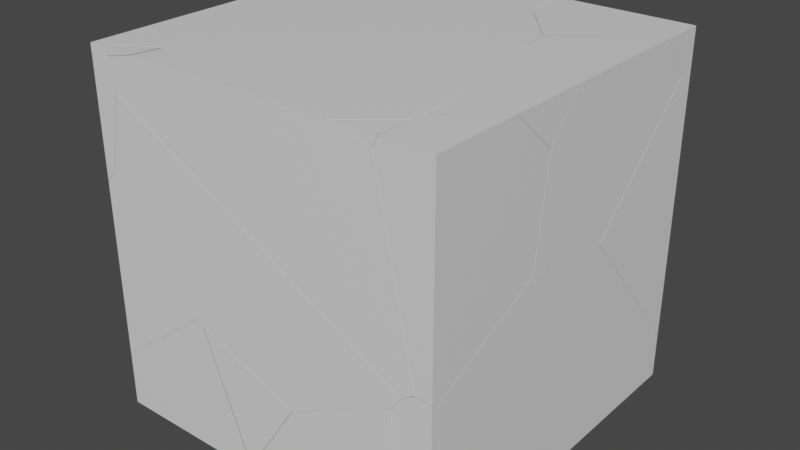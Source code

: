 # Source: NdFractured.blend  (saved by Blender 2.81.16; exported with 4.5.12 LTS)
import bpy
from mathutils import Matrix  # noqa: F401  (used for matrix-valued properties, if any)

bpy.ops.wm.read_factory_settings(use_empty=True)
scene = bpy.context.scene
scene.name = 'Scene'

# ---- collections
col_collection = bpy.data.collections.new('Collection'); scene.collection.children.link(col_collection)

# ---- materials (node trees are filled in below, after node groups)
mat_material = bpy.data.materials.new('Material')
mat_material.alpha_threshold = 0.0
mat_material.use_transparent_shadow = False
mat_material.line_color = (0.0, 0.0, 0.0, 1.0)

# ---- material node trees
mat_material.use_nodes = True; mat_material.node_tree.nodes.clear()
_N = mat_material.node_tree.nodes; _L = mat_material.node_tree.links
n0 = _N.new('ShaderNodeOutputMaterial'); n0.name = 'Material Output'; n0.location = (300, 300)
n1 = _N.new('ShaderNodeBsdfPrincipled'); n1.name = 'Principled BSDF'; n1.location = (10, 300)
n1.distribution = 'GGX'
n1.subsurface_method = 'BURLEY'
n1.inputs[2].default_value = 0.4
n1.inputs[3].default_value = 1.45
n1.inputs[27].default_value = (0.0, 0.0, 0.0, 1.0)
n1.inputs[28].default_value = 1.0
_L.new(n1.outputs[0], n0.inputs[0])
n0.is_active_output = True

# ---- world
world_world = bpy.data.worlds.new('World'); scene.world = world_world
world_world.use_nodes = True; world_world.node_tree.nodes.clear()
_N = world_world.node_tree.nodes; _L = world_world.node_tree.links
n0 = _N.new('ShaderNodeOutputWorld'); n0.name = 'World Output'; n0.location = (300, 300)
n1 = _N.new('ShaderNodeBackground'); n1.name = 'Background'; n1.location = (10, 300)
n1.inputs[0].default_value = (0.05088, 0.05088, 0.05088, 1.0)
_L.new(n1.outputs[0], n0.inputs[0])
n0.is_active_output = True
world_world.color = (0.05088, 0.05088, 0.05088)
world_world.use_sun_shadow = False
world_world.sun_shadow_jitter_overblur = 0.0

# ---- meshes
me_cube_cell_025 = bpy.data.meshes.new('Cube_cell.025')
me_cube_cell_025.from_pydata([(0.08115, -0.003831, -0.2698), (-0.2441, 0.473, 0.05169), (0.2048, 0.1861, 0.05537), (0.2048, 0.1375, -0.003234), (0.2048, -0.006986, -0.177), (0.2048, -0.09297, -0.09998), (0.2048, -0.266, 0.05537), (-0.2461, 0.4698, 0.05537), (-0.2056, 0.4518, 0.05537), (-0.2347, 0.4105, 0.05537), (-0.08065, -0.3851, 0.05537), (-0.06181, -0.482, 0.05537), (-0.03854, -0.4642, 0.05537), (0.00665, -0.4275, 0.05537), (0.2048, 0.1861, 0.05537), (0.2048, 0.1375, -0.003234), (0.2048, -0.006986, -0.177), (0.2048, -0.09297, -0.09998), (0.2048, -0.266, 0.05537), (-0.2441, 0.473, 0.05169), (-0.2056, 0.4518, 0.05537), (-0.2347, 0.4105, 0.05537), (-0.2461, 0.4698, 0.05537), (-0.08065, -0.3851, 0.05537), (-0.06181, -0.482, 0.05537), (-0.03854, -0.4642, 0.05537), (0.00665, -0.4275, 0.05537)], [], [(0, 19, 20), (19, 21, 22), (20, 14, 15, 0), (16, 17, 26, 25, 0), (0, 24, 23, 21, 19), (17, 18, 26), (15, 16, 0), (25, 24, 0), (6, 5, 4, 3, 2), (2, 8, 1, 7, 9, 10, 11, 12, 13, 6)])
_k = set([(1, 7), (1, 8), (2, 3), (2, 8), (3, 4), (4, 5), (5, 6), (6, 13), (7, 9), (9, 10), (10, 11), (11, 12), (12, 13), (14, 15), (14, 20), (15, 16), (16, 17), (17, 18), (18, 26), (19, 20), (19, 22), (21, 22), (21, 23), (23, 24), (24, 25), (25, 26)])
me_cube_cell_025.attributes.new('sharp_edge', 'BOOLEAN', 'EDGE').data.foreach_set('value', [ (min(e.vertices), max(e.vertices)) in _k for e in me_cube_cell_025.edges])
_uv = me_cube_cell_025.uv_layers.new(name='UVMap')
_uv.uv.foreach_set('vector', [0.0, 0.0, 1.0, 0.06893, 0.8677, 0.8677, 0.0, 0.0, 0.06818, 0.0, 0.06901, 0.06901, 1.0, 0.8677, 0.1863, 0.05389, 0.2887, 0.0, 1.0, 0.0, 0.2887, 0.2887, 0.1609, 0.0, 0.7962, 0.0, 1.0, 0.1329, 1.0, 1.0, 0.0, 0.0, 0.9439, 0.0, 0.8663, 0.0, 1.0, 0.9318, 1.0, 1.0, 0.8391, 0.0, 0.8401, 0.6354, 0.2038, 0.0, 1.0, 0.7113, 0.2887, 0.0, 1.0, 0.0, 0.1329, 0.1329, 1.0, 0.05615, 1.0, 1.0, 3.011e-08, 0.08418, 0.02589, 0.113, 0.03872, 0.1274, 0.009767, 0.1514, 5.706e-08, 0.1595, 0.1595, 0.6667, 0.2038, 0.7351, 0.2079, 0.7415, 0.2068, 0.7418, 0.1969, 0.7399, 0.06433, 0.7142, 0.04819, 0.7111, 0.05115, 0.7072, 0.05728, 0.6997, 0.08418, 0.6667])
me_cube_cell_025.materials.append(mat_material)
me_cube_cell_025.use_remesh_fix_poles = True
me_cube_cell_025.use_remesh_preserve_attributes = False
me_cube_cell_025.use_mirror_vertex_groups = False
me_cube_cell_025.update()
me_cube_cell_000 = bpy.data.meshes.new('Cube_cell.000')
me_cube_cell_000.from_pydata([(0.1583, 1.097, -0.6771), (-0.3073, 0.1577, 0.3243), (0.004331, -0.8675, 0.1586), (-0.08709, 0.1174, 0.5343), (-0.2247, 0.1128, 0.4368), (0.1176, -0.2084, 0.5363), (0.02099, -0.8692, 0.1877), (0.07554, -0.8712, 0.2248), (-0.1896, 1.097, -0.6771), (-0.3846, 0.9725, -0.6771), (-0.395, 0.9653, -0.6771), (0.1038, -0.8083, -0.6771), (0.1583, -0.8077, -0.6771), (0.1583, 1.097, -0.42), (0.1583, -0.8697, 0.2163), (0.1583, 0.06074, 0.4913), (0.1583, -0.2145, 0.5286), (0.1583, -0.5042, 0.3907), (0.1583, 0.3439, 0.4528), (-0.395, 0.9653, -0.6771), (-0.3846, 0.9725, -0.6771), (-0.1896, 1.097, -0.6771), (0.1583, -0.8077, -0.6771), (0.1038, -0.8083, -0.6771), (0.1583, 1.097, -0.42), (0.1583, -0.8697, 0.2163), (0.1583, 0.06074, 0.4913), (0.1583, -0.2145, 0.5286), (0.1583, -0.5042, 0.3907), (0.1583, 0.3439, 0.4528)], [], [(23, 12, 25, 7), (1, 10, 23, 2), (19, 9, 21, 0, 22, 11), (4, 6, 7), (3, 7, 5), (2, 23, 7), (3, 4, 7), (1, 4, 3), (1, 2, 6), (4, 1, 6), (24, 29, 15, 27, 28, 14, 22, 0), (6, 2, 7), (7, 25, 17, 5), (21, 24, 0), (26, 18, 3, 5), (16, 26, 5), (13, 8, 20, 3, 18), (20, 10, 1, 3), (17, 16, 5)])
_k = set([(8, 13), (8, 20), (9, 19), (9, 21), (10, 20), (10, 23), (11, 19), (11, 22), (12, 23), (12, 25), (13, 18), (14, 22), (14, 28), (15, 27), (15, 29), (16, 17), (16, 26), (17, 25), (18, 26), (21, 24), (24, 29), (27, 28)])
me_cube_cell_000.attributes.new('sharp_edge', 'BOOLEAN', 'EDGE').data.foreach_set('value', [ (min(e.vertices), max(e.vertices)) in _k for e in me_cube_cell_000.edges])
_uv = me_cube_cell_000.uv_layers.new(name='UVMap')
_uv.uv.foreach_set('vector', [0.05292, 0.05292, 0.4909, 0.05331, 1.0, 0.3776, 1.0, 1.0, 0.0, 0.0, 0.9589, 0.0, 1.0, 0.05688, 1.0, 1.0, 0.6882, 0.09181, 0.6874, 0.09048, 0.6667, 0.05798, 0.6667, 4.967e-08, 0.9841, 1.898e-09, 0.9842, 0.009073, 0.0, 0.0, 1.0, 0.0, 1.0, 1.0, 0.0, 0.0, 1.0, 0.0, 1.0, 1.0, 0.0, 0.0, 1.0, 0.05292, 1.0, 1.0, 0.0, 0.0, 1.0, 0.0, 1.0, 1.0, 0.0, 0.0, 1.0, 0.0, 1.0, 1.0, 0.0, 0.0, 1.0, 0.0, 1.0, 1.0, 0.0, 0.0, 1.0, 0.0, 1.0, 1.0, 0.2905, 0.3333, 0.145, 0.2079, 0.1386, 0.1607, 0.1324, 0.1148, 0.1554, 0.06651, 0.1844, 0.005576, 0.3333, 0.01592, 0.3333, 0.3333, 0.0, 0.0, 1.0, 0.0, 1.0, 1.0, 0.0, 0.0, 0.6224, 0.0, 1.0, 0.5521, 1.0, 1.0, 0.3333, 0.3913, 0.2905, 0.3333, 0.3333, 0.3333, 0.5502, 0.5502, 0.1687, 0.0, 1.0, 0.0, 1.0, 1.0, 0.5497, 0.5497, 1.0, 0.5502, 1.0, 1.0, 0.1039, 0.04036, 0.5342, 0.1738, 1.0, 0.03926, 1.0, 0.0, 1.0, 0.8313, 0.03926, 0.03926, 0.04711, 0.0, 1.0, 0.0, 1.0, 1.0, 0.5521, 0.5521, 1.0, 0.5497, 1.0, 1.0])
me_cube_cell_000.materials.append(mat_material)
me_cube_cell_000.use_remesh_fix_poles = True
me_cube_cell_000.use_remesh_preserve_attributes = False
me_cube_cell_000.use_mirror_vertex_groups = False
me_cube_cell_000.update()
me_cube_cell_001 = bpy.data.meshes.new('Cube_cell.001')
me_cube_cell_001.from_pydata([(-0.07337, -0.03426, -0.02809), (-0.1059, -0.01568, 0.01371), (0.1332, 0.1284, 0.01371), (0.1022, -0.04099, 0.01371), (0.1257, 0.0855, 0.01371), (-0.09981, -0.04099, 0.01371), (-0.009909, -0.04099, -0.01293), (-0.07213, -0.04099, -0.02753), (-0.1059, -0.01568, 0.01371), (0.1332, 0.1284, 0.01371), (0.1022, -0.04099, 0.01371), (0.1257, 0.0855, 0.01371), (-0.09981, -0.04099, 0.01371), (-0.009909, -0.04099, -0.01293), (-0.07213, -0.04099, -0.02753)], [], [(0, 8, 9), (11, 10, 13), (13, 14, 0, 9, 11), (14, 12, 8, 0), (5, 7, 6, 3), (3, 4, 2, 1, 5)])
_k = set([(1, 2), (1, 5), (2, 4), (3, 4), (3, 6), (5, 7), (6, 7), (8, 9), (8, 12), (9, 11), (10, 11), (10, 13), (12, 14), (13, 14)])
me_cube_cell_001.attributes.new('sharp_edge', 'BOOLEAN', 'EDGE').data.foreach_set('value', [ (min(e.vertices), max(e.vertices)) in _k for e in me_cube_cell_001.edges])
_uv = me_cube_cell_001.uv_layers.new(name='UVMap')
_uv.uv.foreach_set('vector', [0.0, 0.0, 0.4571, 0.0, 0.4548, 0.4548, 1.0, 0.4252, 0.6937, 0.1198, 1.0, 0.1197, 0.1197, 0.1197, 0.8803, 0.0, 1.0, 0.0, 1.0, 0.4548, 0.4252, 0.4252, 1.0, 0.1197, 0.5653, 0.4337, 0.5429, 0.0, 1.0, 0.0, 0.6533, 1.597e-09, 0.6487, 0.006873, 0.6383, 0.00444, 0.6196, 5.61e-09, 4.125e-08, 0.9529, 0.02108, 0.949, 0.02824, 0.9478, 0.004219, 0.9876, 4.728e-08, 0.9866])
me_cube_cell_001.materials.append(mat_material)
me_cube_cell_001.use_remesh_fix_poles = True
me_cube_cell_001.use_remesh_preserve_attributes = False
me_cube_cell_001.use_mirror_vertex_groups = False
me_cube_cell_001.update()
me_cube_cell_002 = bpy.data.meshes.new('Cube_cell.002')
me_cube_cell_002.from_pydata([(0.08621, -0.02265, -0.6358), (-0.06895, 0.01064, 0.1991), (0.003256, 0.007191, 0.2655), (-0.05159, 0.009003, 0.2288), (0.03164, 0.06972, -0.6358), (0.08621, 0.07061, -0.6358), (-0.1199, -0.02265, -0.6358), (-0.03881, -0.02265, 0.2606), (-0.00482, -0.02265, 0.2825), (-0.074, -0.02265, 0.2373), (-0.1106, -0.02265, 0.1817), (-0.1229, -0.02265, 0.1624), (0.08621, -0.02265, 0.2745), (0.07531, -0.02265, 0.2755), (-0.122, -0.02265, -0.1563), (0.08621, -0.0168, 0.2714), (0.08621, 0.009006, 0.2573), (0.08621, 0.009808, 0.2461), (0.08621, 0.05738, -0.4432), (-0.1199, -0.02265, -0.6358), (0.03164, 0.06972, -0.6358), (-0.03881, -0.02265, 0.2606), (-0.00482, -0.02265, 0.2825), (-0.074, -0.02265, 0.2373), (0.07531, -0.02265, 0.2755), (-0.1106, -0.02265, 0.1817), (-0.1229, -0.02265, 0.1624), (-0.122, -0.02265, -0.1563), (0.08621, -0.02265, 0.2745), (0.08621, -0.0168, 0.2714), (0.08621, 0.009006, 0.2573), (0.08621, 0.009808, 0.2461), (0.08621, 0.05738, -0.4432), (0.08621, 0.07061, -0.6358)], [], [(0, 28, 24, 22, 7, 23, 10, 26, 27, 19), (3, 2, 30, 31), (3, 1, 11, 25), (3, 9, 21), (1, 14, 11), (3, 31, 32), (2, 8, 13, 29, 30), (1, 20, 6, 14), (2, 3, 21, 8), (3, 20, 1), (19, 4, 33, 0), (13, 12, 29), (33, 18, 17, 16, 15, 28, 0), (25, 9, 3), (32, 5, 20, 3)])
_k = set([(4, 19), (4, 33), (5, 20), (5, 32), (6, 14), (6, 20), (7, 22), (7, 23), (8, 13), (8, 21), (9, 21), (9, 25), (10, 23), (10, 26), (11, 14), (11, 25), (12, 13), (12, 29), (15, 16), (15, 28), (16, 17), (17, 18), (18, 33), (19, 27), (22, 24), (24, 28), (26, 27), (29, 30), (30, 31), (31, 32)])
me_cube_cell_002.attributes.new('sharp_edge', 'BOOLEAN', 'EDGE').data.foreach_set('value', [ (min(e.vertices), max(e.vertices)) in _k for e in me_cube_cell_002.edges])
_uv = me_cube_cell_002.uv_layers.new(name='UVMap')
_uv.uv.foreach_set('vector', [0.3333, 0.3333, 0.3333, 0.1816, 0.3351, 0.1815, 0.3485, 0.1803, 0.3542, 0.1839, 0.36, 0.1878, 0.3661, 0.1971, 0.3682, 0.2003, 0.368, 0.2534, 0.3677, 0.3333, 0.0, 0.0, 1.0, 0.0, 1.0, 0.6238, 0.7336, 0.7336, 0.0, 0.0, 1.0, 0.0, 1.0, 0.3974, 0.3854, 0.3854, 0.0, 0.0, 0.3857, 0.0, 0.3857, 0.3857, 0.0, 0.0, 0.4016, 0.0, 0.3974, 0.3974, 0.0, 0.0, 0.7336, 0.0, 0.7351, 0.7351, 0.0, 0.0, 0.3718, 0.0, 1.0, 0.6062, 1.0, 0.6766, 0.6238, 0.6238, 0.0, 0.0, 0.9438, 0.0, 0.9436, 0.6348, 0.4016, 0.4016, 0.0, 0.0, 1.0, 0.0, 1.0, 0.3857, 0.3718, 0.3718, 0.0, 0.0, 1.0, 0.05615, 1.0, 1.0, 1.0, 0.03435, 0.9846, 0.008905, 0.9845, 1.853e-09, 1.0, 0.0, 0.6062, 0.6062, 0.6767, 0.606, 0.6766, 0.6766, 0.3333, 0.01554, 0.3012, 0.01334, 0.1864, 0.00541, 0.1845, 0.005277, 0.1821, 0.000976, 0.1816, 3.617e-08, 0.3333, 0.0, 1.0, 0.3854, 0.6143, 0.0, 1.0, 0.0, 1.0, 0.7351, 0.5982, 0.5438, 0.05433, 0.0, 1.0, 0.0])
me_cube_cell_002.materials.append(mat_material)
me_cube_cell_002.use_remesh_fix_poles = True
me_cube_cell_002.use_remesh_preserve_attributes = False
me_cube_cell_002.use_mirror_vertex_groups = False
me_cube_cell_002.update()
me_cube_cell_003 = bpy.data.meshes.new('Cube_cell.003')
me_cube_cell_003.from_pydata([(0.01144, 0.0287, -0.01289), (-0.003814, 0.09504, 0.003062), (-0.003814, -0.1186, 0.06027), (-0.003814, -0.00511, -0.05044), (-0.003814, 0.09504, 0.003062), (-0.003814, -0.1186, 0.06027), (-0.003814, -0.00511, -0.05044)], [], [(0, 4, 5), (0, 6, 4), (5, 6, 0), (1, 3, 2)])
_k = set([(1, 2), (1, 3), (2, 3), (4, 5), (4, 6), (5, 6)])
me_cube_cell_003.attributes.new('sharp_edge', 'BOOLEAN', 'EDGE').data.foreach_set('value', [ (min(e.vertices), max(e.vertices)) in _k for e in me_cube_cell_003.edges])
_uv = me_cube_cell_003.uv_layers.new(name='UVMap')
_uv.uv.foreach_set('vector', [0.0, 0.0, 0.2323, 0.0, 0.7347, 0.7347, 0.0, 0.0, 0.2345, 0.0, 0.2323, 0.2323, 1.0, 0.7347, 0.7655, 0.0, 1.0, 0.0, 0.4063, 0.5581, 0.4152, 0.5748, 0.3967, 0.5938])
me_cube_cell_003.materials.append(mat_material)
me_cube_cell_003.use_remesh_fix_poles = True
me_cube_cell_003.use_remesh_preserve_attributes = False
me_cube_cell_003.use_mirror_vertex_groups = False
me_cube_cell_003.update()
me_cube_cell_004 = bpy.data.meshes.new('Cube_cell.004')
me_cube_cell_004.from_pydata([(-0.3189, -0.5989, 0.5374), (0.5295, -0.5973, 0.2093), (-0.47, -0.3065, -0.1766), (-0.1455, -0.2277, 0.9277), (0.9699, -0.1756, 0.5586), (0.6092, -0.01435, 0.8976), (0.6686, -0.02337, 0.8638), (-0.08166, 0.1542, 0.9252), (-0.4067, 0.3771, -0.3616), (0.2837, 0.5209, -0.3644), (0.7011, 0.2003, 0.1685), (-0.01721, 0.1874, 0.9227), (0.03204, 0.6023, -0.3542), (-0.3564, -0.2265, -0.4322), (-0.4201, -0.2173, -0.4322), (-0.4326, -0.2155, -0.4322), (0.1636, 0.584, -0.4322), (0.1451, 0.5902, -0.4322), (-0.4398, 0.2988, -0.4322), (-0.497, -0.04002, -0.4322), (-0.5002, -0.05961, -0.4322), (0.008175, -0.2788, -0.4322), (-0.03756, -0.2724, -0.4322), (0.01276, -0.2614, -0.4322), (-0.3564, -0.2265, -0.4322), (-0.4201, -0.2173, -0.4322), (-0.4326, -0.2155, -0.4322), (-0.5002, -0.05961, -0.4322), (0.1636, 0.584, -0.4322), (0.1451, 0.5902, -0.4322), (-0.4398, 0.2988, -0.4322), (-0.497, -0.04002, -0.4322), (0.008175, -0.2788, -0.4322), (-0.03756, -0.2724, -0.4322), (0.01276, -0.2614, -0.4322)], [], [(4, 10, 6), (5, 11, 7), (12, 29, 30, 8), (12, 8, 7), (11, 5, 12), (9, 4, 1), (3, 7, 0), (2, 0, 31, 27), (10, 4, 9), (10, 5, 6), (5, 10, 9, 12), (31, 0, 8, 30), (9, 28, 29, 12), (9, 34, 28), (7, 8, 0), (1, 24, 33), (6, 3, 0), (5, 7, 3), (11, 12, 7), (6, 5, 3), (33, 32, 1), (32, 34, 9, 1), (25, 24, 1, 0), (27, 26, 2), (26, 25, 0, 2), (4, 6, 0, 1), (16, 23, 21, 22, 13, 14, 15, 20, 19, 18, 17)])
_k = set([(13, 14), (13, 22), (14, 15), (15, 20), (16, 17), (16, 23), (17, 18), (18, 19), (19, 20), (21, 22), (21, 23), (24, 25), (24, 33), (25, 26), (26, 27), (27, 31), (28, 29), (28, 34), (29, 30), (30, 31), (32, 33), (32, 34)])
me_cube_cell_004.attributes.new('sharp_edge', 'BOOLEAN', 'EDGE').data.foreach_set('value', [ (min(e.vertices), max(e.vertices)) in _k for e in me_cube_cell_004.edges])
_uv = me_cube_cell_004.uv_layers.new(name='UVMap')
_uv.uv.foreach_set('vector', [0.0, 0.0, 1.0, 0.0, 1.0, 1.0, 0.0, 0.0, 1.0, 0.0, 1.0, 1.0, 0.0, 0.0, 0.9312, 0.0, 0.5875, 0.5875, 0.0, 0.0, 0.0, 0.0, 1.0, 0.0, 1.0, 1.0, 0.0, 0.0, 1.0, 0.0, 1.0, 1.0, 0.0, 0.0, 1.0, 0.0, 1.0, 1.0, 0.0, 0.0, 1.0, 0.0, 1.0, 1.0, 0.0, 0.0, 1.0, 0.0, 1.0, 0.9507, 0.8356, 0.8356, 0.0, 0.0, 1.0, 0.0, 1.0, 1.0, 0.0, 0.0, 1.0, 0.0, 1.0, 1.0, 0.0, 0.0, 0.0, 0.0, 1.0, 0.0, 1.0, 1.0, 0.9507, 0.9507, 1.0, 1.0, 0.0, 0.0, 0.5875, 0.0, 0.0, 0.0, 0.9216, 0.0, 1.0, 0.06884, 1.0, 1.0, 0.0, 0.0, 0.9792, 0.0, 0.9216, 0.9216, 0.0, 0.0, 1.0, 0.0, 1.0, 1.0, 0.0, 0.0, 0.9278, 0.0, 0.9277, 0.9277, 0.0, 0.0, 1.0, 0.0, 1.0, 1.0, 0.0, 0.0, 1.0, 0.0, 1.0, 1.0, 0.0, 0.0, 1.0, 0.0, 1.0, 1.0, 0.0, 0.0, 1.0, 0.0, 1.0, 1.0, 1.0, 0.9277, 0.002242, 0.0, 1.0, 0.0, 0.002242, 0.002242, 0.02081, 0.0, 1.0, 0.0, 1.0, 1.0, 0.04894, 0.04894, 0.07217, 0.0, 1.0, 0.0, 1.0, 1.0, 1.0, 0.8356, 0.1634, 0.0, 1.0, 0.0, 0.1634, 0.1634, 0.04894, 0.0, 1.0, 0.0, 1.0, 1.0, 0.0, 0.0, 1.0, 0.0, 1.0, 1.0, 1.0, 1.0, 0.6937, 0.2176, 0.8346, 0.2428, 0.8375, 0.2435, 0.8364, 0.2512, 0.8288, 0.3043, 0.8272, 0.3149, 0.8269, 0.317, 0.8009, 0.3283, 0.7977, 0.3277, 0.7412, 0.3182, 0.6926, 0.2207])
me_cube_cell_004.materials.append(mat_material)
me_cube_cell_004.use_remesh_fix_poles = True
me_cube_cell_004.use_remesh_preserve_attributes = False
me_cube_cell_004.use_mirror_vertex_groups = False
me_cube_cell_004.update()
me_cube_cell_005 = bpy.data.meshes.new('Cube_cell.005')
me_cube_cell_005.from_pydata([(0.3992, -0.1653, -0.1908), (-0.07442, 0.2511, 0.04784), (-0.1421, 0.3141, -0.1681), (-0.1421, 0.3145, -0.2002), (-0.1421, 0.2159, -0.304), (-0.1421, 0.3138, -0.2267), (0.4011, -0.2161, -0.154), (0.4398, -0.2161, -0.1996), (0.4152, -0.2161, -0.2184), (-0.1421, -0.2161, -0.6406), (-0.07774, -0.2161, 0.41), (-0.08162, -0.2161, 0.4144), (-0.1421, -0.2161, 0.3549), (-0.1421, -0.003424, 0.3231), (-0.1421, 0.1298, 0.2212), (-0.1421, -0.05727, 0.3636), (-0.1421, 0.1996, 0.1674), (-0.1421, 0.3138, -0.2267), (-0.1421, 0.2159, -0.304), (-0.1421, 0.3141, -0.1681), (-0.1421, 0.3145, -0.2002), (-0.1421, -0.2161, -0.6406), (0.4011, -0.2161, -0.154), (0.4398, -0.2161, -0.1996), (0.4152, -0.2161, -0.2184), (-0.07774, -0.2161, 0.41), (-0.08162, -0.2161, 0.4144), (-0.1421, -0.2161, 0.3549), (-0.1421, -0.003424, 0.3231), (-0.1421, 0.1298, 0.2212), (-0.1421, -0.05727, 0.3636), (-0.1421, 0.1996, 0.1674)], [], [(22, 25, 26, 27, 9, 24, 7), (29, 28, 10, 6), (8, 21, 18), (18, 0, 23, 8), (17, 20, 0), (30, 12, 11), (28, 30, 11, 10), (20, 19, 1, 0), (18, 17, 0), (19, 31, 1), (1, 31, 29, 6, 23, 0), (2, 3, 5, 4, 9, 27, 15, 13, 14, 16)])
_k = set([(2, 3), (2, 16), (3, 5), (4, 5), (4, 9), (6, 10), (6, 23), (7, 22), (7, 24), (8, 21), (8, 23), (9, 24), (10, 11), (11, 12), (12, 30), (13, 14), (13, 15), (14, 16), (15, 27), (17, 18), (17, 20), (18, 21), (19, 20), (19, 31), (22, 25), (25, 26), (26, 27), (28, 29), (28, 30), (29, 31)])
me_cube_cell_005.attributes.new('sharp_edge', 'BOOLEAN', 'EDGE').data.foreach_set('value', [ (min(e.vertices), max(e.vertices)) in _k for e in me_cube_cell_005.edges])
_uv = me_cube_cell_005.uv_layers.new(name='UVMap')
_uv.uv.foreach_set('vector', [0.5761, 0.2003, 0.6559, 0.1063, 0.6566, 0.1056, 0.6667, 0.1155, 0.6667, 0.2814, 0.5738, 0.211, 0.5697, 0.2079, 0.07434, 0.07434, 0.3861, 0.0, 0.8839, 0.0, 0.8827, 0.8827, 1.0, 0.9036, 0.1703, 0.07414, 1.0, 0.07398, 0.08409, 0.0, 1.0, 0.0, 1.0, 0.5027, 0.9036, 0.9036, 0.01252, 0.01252, 1.0, 0.01834, 1.0, 1.0, 0.3879, 0.3879, 0.8536, 0.3864, 0.8543, 0.8543, 1.0, 0.6139, 0.3879, 0.0, 0.8543, 0.0, 1.0, 0.1161, 0.01834, 0.01834, 0.1299, 0.0, 1.0, 0.0, 1.0, 1.0, 1.0, 0.9159, 0.01252, 0.0, 1.0, 0.0, 0.1299, 0.1299, 1.0, 0.4245, 1.0, 1.0, 0.0, 0.0, 0.5755, 0.0, 1.0, 0.07434, 1.0, 0.8827, 0.5027, 0.5027, 0.0, 0.0, 0.536, 0.5783, 0.5413, 0.5782, 0.5458, 0.5784, 0.5586, 0.5947, 0.6148, 0.6667, 0.4488, 0.6667, 0.4474, 0.6402, 0.4541, 0.6312, 0.4711, 0.609, 0.4801, 0.5974])
me_cube_cell_005.materials.append(mat_material)
me_cube_cell_005.use_remesh_fix_poles = True
me_cube_cell_005.use_remesh_preserve_attributes = False
me_cube_cell_005.use_mirror_vertex_groups = False
me_cube_cell_005.update()
me_cube_cell_006 = bpy.data.meshes.new('Cube_cell.006')
me_cube_cell_006.from_pydata([(0.01867, 0.1719, 0.03105), (0.05584, 0.2638, -0.2245), (-0.04025, 0.436, -0.2245), (-0.0115, 0.4193, -0.2245), (0.06101, -0.08736, -0.2245), (0.06038, -0.03671, -0.2245), (0.05707, -0.09319, -0.2245), (-0.04025, -0.2368, -0.2245), (-0.04025, -0.2248, 0.448), (-0.04025, -0.2171, 0.4488), (-0.04025, -0.1658, 0.4445), (-0.04025, -0.2294, 0.1989), (0.06101, -0.08736, -0.2245), (0.06038, -0.03671, -0.2245), (0.05584, 0.2638, -0.2245), (-0.0115, 0.4193, -0.2245), (-0.04025, 0.436, -0.2245), (0.05707, -0.09319, -0.2245), (-0.04025, -0.2368, -0.2245), (-0.04025, -0.2248, 0.448), (-0.04025, -0.2171, 0.4488), (-0.04025, -0.1658, 0.4445), (-0.04025, -0.2294, 0.1989)], [], [(7, 22, 19, 20, 21, 2), (10, 0, 15, 16), (0, 10, 9, 12, 13), (0, 14, 15), (11, 18, 17), (9, 8, 12), (13, 14, 0), (8, 11, 17, 12), (2, 3, 1, 5, 4, 6, 7)])
_k = set([(1, 3), (1, 5), (2, 3), (2, 21), (4, 5), (4, 6), (6, 7), (7, 22), (8, 9), (8, 11), (9, 10), (10, 16), (11, 18), (12, 13), (12, 17), (13, 14), (14, 15), (15, 16), (17, 18), (19, 20), (19, 22), (20, 21)])
me_cube_cell_006.attributes.new('sharp_edge', 'BOOLEAN', 'EDGE').data.foreach_set('value', [ (min(e.vertices), max(e.vertices)) in _k for e in me_cube_cell_006.edges])
_uv = me_cube_cell_006.uv_layers.new(name='UVMap')
_uv.uv.foreach_set('vector', [0.6667, 0.5773, 0.5961, 0.576, 0.5546, 0.5753, 0.5545, 0.574, 0.5552, 0.5654, 0.6667, 0.4651, 0.1639, 0.0, 1.0, 0.0, 1.0, 0.8355, 0.9374, 0.2824, 0.0, 0.0, 0.8361, 0.0, 1.0, 0.09599, 1.0, 0.9379, 0.8374, 0.8374, 0.0, 0.0, 0.8351, 0.0, 0.8355, 0.8355, 0.6845, 0.0, 0.6838, 0.6119, 0.0718, 0.0, 0.09599, 0.09599, 1.0, 0.0664, 0.9379, 0.9379, 1.0, 0.8374, 0.1649, 0.0, 1.0, 0.0, 0.0664, 0.0664, 1.0, 0.3155, 1.0, 0.9282, 0.9358, 0.9358, 0.7985, 0.3333, 0.8012, 0.3285, 0.8272, 0.3173, 0.8772, 0.3166, 0.8857, 0.3165, 0.8867, 0.3171, 0.9106, 0.3333])
me_cube_cell_006.materials.append(mat_material)
me_cube_cell_006.use_remesh_fix_poles = True
me_cube_cell_006.use_remesh_preserve_attributes = False
me_cube_cell_006.use_mirror_vertex_groups = False
me_cube_cell_006.update()
me_cube_cell_007 = bpy.data.meshes.new('Cube_cell.007')
me_cube_cell_007.from_pydata([(-0.2464, 0.2327, -0.04236), (-0.124, -0.1356, 0.02671), (0.3156, 0.0903, 0.03477), (0.4649, 0.2327, -0.04236), (0.4586, 0.2065, -0.04236), (0.4271, 0.07859, -0.04236), (0.01528, -0.1268, -0.04236), (-0.1559, -0.2121, -0.04236), (-0.2202, -0.2143, -0.04236), (-0.2464, -0.215, -0.04236), (0.2972, 0.2327, 0.0703), (-0.2464, 0.2327, 0.1266), (-0.2464, -0.1221, 0.04287), (-0.2464, -0.09985, 0.04823), (-0.2464, -0.1805, -0.01063), (0.4649, 0.2327, -0.04236), (0.4586, 0.2065, -0.04236), (0.4271, 0.07859, -0.04236), (0.01528, -0.1268, -0.04236), (-0.1559, -0.2121, -0.04236), (-0.2202, -0.2143, -0.04236), (-0.2464, -0.215, -0.04236), (0.2972, 0.2327, 0.0703), (-0.2464, 0.2327, 0.1266), (-0.2464, -0.1221, 0.04287), (-0.2464, -0.09985, 0.04823), (-0.2464, -0.1805, -0.01063)], [], [(0, 23, 10, 15), (0, 15, 4, 17, 6, 19, 20, 21), (2, 16, 3, 22), (1, 7, 18, 2), (21, 26, 12, 13, 23, 0), (14, 9, 8), (5, 16, 2), (8, 7, 1, 24, 14), (25, 24, 1, 2), (18, 5, 2), (22, 11, 25, 2)])
_k = set([(3, 16), (3, 22), (4, 15), (4, 17), (5, 16), (5, 18), (6, 17), (6, 19), (7, 8), (7, 18), (8, 9), (9, 14), (10, 15), (10, 23), (11, 22), (11, 25), (12, 13), (12, 26), (13, 23), (14, 24), (19, 20), (20, 21), (21, 26), (24, 25)])
me_cube_cell_007.attributes.new('sharp_edge', 'BOOLEAN', 'EDGE').data.foreach_set('value', [ (min(e.vertices), max(e.vertices)) in _k for e in me_cube_cell_007.edges])
_uv = me_cube_cell_007.uv_layers.new(name='UVMap')
_uv.uv.foreach_set('vector', [0.3333, 0.6667, 0.3052, 0.6667, 0.3146, 0.5761, 0.3333, 0.5481, 0.6667, 0.3333, 0.6667, 0.2148, 0.671, 0.2158, 0.6924, 0.2211, 0.7266, 0.2897, 0.7408, 0.3183, 0.7412, 0.329, 0.7413, 0.3333, 0.0, 0.0, 0.6052, 0.0, 0.7413, 0.09882, 0.7396, 0.7396, 0.0, 0.0, 0.5806, 0.0, 1.0, 0.3928, 1.0, 1.0, 0.6667, 0.4079, 0.6614, 0.4022, 0.6525, 0.3925, 0.6516, 0.3888, 0.6385, 0.3333, 0.6667, 0.3333, 1.0, 0.5761, 0.7784, 0.353, 1.0, 0.3522, 0.08575, 0.08575, 1.0, 0.3948, 1.0, 1.0, 0.3522, 0.3522, 0.4194, 0.0, 1.0, 0.0, 1.0, 0.7116, 0.5761, 0.5761, 0.08112, 0.08112, 0.2884, 0.0, 1.0, 0.0, 1.0, 1.0, 0.3928, 0.3928, 1.0, 0.08575, 1.0, 1.0, 1.0, 0.7396, 0.2094, 0.08499, 0.08112, 0.0, 1.0, 0.0])
me_cube_cell_007.materials.append(mat_material)
me_cube_cell_007.use_remesh_fix_poles = True
me_cube_cell_007.use_remesh_preserve_attributes = False
me_cube_cell_007.use_mirror_vertex_groups = False
me_cube_cell_007.update()
me_cube_cell_008 = bpy.data.meshes.new('Cube_cell.008')
me_cube_cell_008.from_pydata([(0.3432, 0.1941, 0.06883), (-0.1463, -0.3498, -0.001081), (0.3432, -0.07693, 0.06883), (0.1678, -0.1947, 0.06883), (-0.4267, 0.1941, 0.06883), (-0.4261, 0.1882, 0.06883), (-0.1344, -0.3972, 0.06883), (-0.3598, -0.1306, 0.06883), (-0.4019, -0.08049, 0.06883), (0.3432, 0.1063, -0.1609), (0.3432, 0.1587, -0.1623), (0.3432, 0.1941, -0.163), (0.01153, 0.1941, -0.06328), (0.3432, -0.07693, 0.06883), (0.1678, -0.1947, 0.06883), (-0.4267, 0.1941, 0.06883), (-0.4261, 0.1882, 0.06883), (-0.1344, -0.3972, 0.06883), (-0.3598, -0.1306, 0.06883), (-0.4019, -0.08049, 0.06883), (0.3432, 0.1063, -0.1609), (0.3432, 0.1587, -0.1623), (0.3432, 0.1941, -0.163), (0.01153, 0.1941, -0.06328)], [], [(0, 15, 16, 8, 18, 6, 14, 13), (1, 7, 19), (1, 3, 17), (1, 20, 2, 3), (1, 17, 7), (12, 22, 10), (11, 23, 15, 0), (13, 9, 21, 11, 0), (10, 20, 1, 19, 5, 4, 12)])
_k = set([(2, 3), (2, 20), (3, 17), (4, 5), (4, 12), (5, 19), (6, 14), (6, 18), (7, 17), (7, 19), (8, 16), (8, 18), (9, 13), (9, 21), (10, 20), (10, 22), (11, 21), (11, 23), (12, 22), (13, 14), (15, 16), (15, 23)])
me_cube_cell_008.attributes.new('sharp_edge', 'BOOLEAN', 'EDGE').data.foreach_set('value', [ (min(e.vertices), max(e.vertices)) in _k for e in me_cube_cell_008.edges])
_uv = me_cube_cell_008.uv_layers.new(name='UVMap')
_uv.uv.foreach_set('vector', [0.3333, 0.6667, 0.3333, 0.795, 0.3323, 0.7949, 0.2876, 0.7908, 0.2792, 0.7838, 0.2348, 0.7463, 0.2685, 0.6959, 0.2882, 0.6667, 0.0, 0.0, 0.5845, 0.0, 0.8048, 0.8048, 0.0, 0.0, 0.5818, 0.0, 0.5808, 0.5808, 0.0, 0.0, 0.9067, 0.0, 0.9067, 0.775, 0.5818, 0.5818, 0.0, 0.0, 0.5808, 0.0, 0.5845, 0.5845, 1.0, 0.4501, 0.6095, 0.05932, 1.0, 0.05938, 0.03864, 0.3333, 0.02202, 0.3886, 1.53e-08, 0.4616, 0.0, 0.3333, 1.103e-07, 0.2882, 0.03829, 0.3187, 0.03853, 0.3274, 0.03864, 0.3333, 1.291e-07, 0.3333, 0.05938, 0.05938, 0.09334, 0.0, 0.0, 0.0, 0.8048, 0.0, 1.0, 0.906, 0.9968, 0.9133, 0.4501, 0.4501])
me_cube_cell_008.materials.append(mat_material)
me_cube_cell_008.use_remesh_fix_poles = True
me_cube_cell_008.use_remesh_preserve_attributes = False
me_cube_cell_008.use_mirror_vertex_groups = False
me_cube_cell_008.update()
me_cube_cell_009 = bpy.data.meshes.new('Cube_cell.009')
me_cube_cell_009.from_pydata([(-0.05807, -0.07342, 0.2158), (0.06591, 0.004461, 0.0298), (0.04748, -0.06723, 0.172), (-0.05807, 0.05795, 0.2158), (-0.02929, 0.01628, 0.2158), (-0.005226, -0.01902, 0.2158), (0.01398, -0.04772, 0.2158), (0.02036, -0.07342, 0.2158), (0.04863, -0.07342, 0.1726), (0.06098, -0.07342, 0.1199), (0.086, -0.07342, 0.009806), (0.03808, -0.07342, -0.2324), (0.001537, -0.07342, -0.4154), (-0.05807, -0.07342, -0.4742), (-0.05807, 0.2622, -0.0806), (-0.05807, 0.2965, -0.1305), (-0.05807, 0.08394, -0.4656), (-0.05807, 0.05795, 0.2158), (-0.02929, 0.01628, 0.2158), (-0.005226, -0.01902, 0.2158), (0.01398, -0.04772, 0.2158), (0.02036, -0.07342, 0.2158), (0.04863, -0.07342, 0.1726), (0.06098, -0.07342, 0.1199), (0.086, -0.07342, 0.009806), (0.03808, -0.07342, -0.2324), (0.001537, -0.07342, -0.4154), (-0.05807, -0.07342, -0.4742), (-0.05807, 0.2622, -0.0806), (-0.05807, 0.2965, -0.1305), (-0.05807, 0.08394, -0.4656)], [], [(1, 23, 24), (2, 22, 23, 1), (1, 24, 25), (2, 20, 7, 22), (19, 20, 2, 1), (18, 19, 1, 29, 14), (3, 28, 15, 30, 27, 0), (14, 17, 18), (12, 13, 16), (21, 6, 5, 4, 3, 0), (27, 26, 11, 10, 9, 8, 21, 0), (16, 29, 1, 25, 12)])
_k = set([(3, 4), (3, 28), (4, 5), (5, 6), (6, 21), (7, 20), (7, 22), (8, 9), (8, 21), (9, 10), (10, 11), (11, 26), (12, 13), (12, 25), (13, 16), (14, 17), (14, 29), (15, 28), (15, 30), (16, 29), (17, 18), (18, 19), (19, 20), (22, 23), (23, 24), (24, 25), (26, 27), (27, 30)])
me_cube_cell_009.attributes.new('sharp_edge', 'BOOLEAN', 'EDGE').data.foreach_set('value', [ (min(e.vertices), max(e.vertices)) in _k for e in me_cube_cell_009.edges])
_uv = me_cube_cell_009.uv_layers.new(name='UVMap')
_uv.uv.foreach_set('vector', [0.0, 0.0, 0.6111, 0.0, 0.6114, 0.6114, 0.0, 0.0, 0.1111, 0.0, 1.0, 0.3889, 1.0, 1.0, 0.0, 0.0, 0.6114, 0.0, 0.6107, 0.6107, 0.0, 0.0, 0.4659, 0.0, 0.883, 0.4421, 0.1111, 0.1111, 0.2125, 0.2125, 0.5341, 0.0, 1.0, 0.0, 1.0, 1.0, 0.1243, 0.1243, 0.2125, 0.0, 1.0, 0.0, 1.0, 0.9572, 0.8586, 0.8586, 0.3333, 0.6448, 0.3827, 0.6107, 0.391, 0.605, 0.4469, 0.6404, 0.4483, 0.6667, 0.3333, 0.6667, 0.8586, 0.0, 0.4666, 0.3421, 0.1243, 0.0, 0.8534, 0.0, 0.8523, 0.4619, 0.3885, 0.0, 4.733e-08, 0.9869, 0.004283, 0.988, 0.009066, 0.9912, 0.01495, 0.9952, 0.0219, 1.0, 4.967e-08, 1.0, 0.6667, 0.115, 0.6567, 0.1052, 0.6506, 0.0747, 0.6427, 0.03433, 0.6468, 0.01597, 0.6489, 0.007196, 0.6536, 1.558e-09, 0.6667, 0.0, 1.0, 0.6115, 0.04278, 0.0, 1.0, 0.0, 1.0, 0.6107, 1.0, 0.1466])
me_cube_cell_009.materials.append(mat_material)
me_cube_cell_009.use_remesh_fix_poles = True
me_cube_cell_009.use_remesh_preserve_attributes = False
me_cube_cell_009.use_mirror_vertex_groups = False
me_cube_cell_009.update()
me_cube_cell_010 = bpy.data.meshes.new('Cube_cell.010')
me_cube_cell_010.from_pydata([(0.0968, -0.2748, 0.5148), (-0.02618, 0.4914, 0.1878), (0.05651, 0.4189, -0.2698), (0.01492, -0.2437, -0.5817), (-0.1788, -0.2748, 0.5148), (-0.2029, -0.2748, 0.4559), (0.0968, -0.2748, -0.5727), (0.08447, -0.2748, -0.5716), (0.006483, -0.2748, -0.5645), (0.0968, 0.4495, -0.008211), (0.0968, 0.4127, -0.2774), (0.0968, 0.2272, 0.5148), (-0.17, 0.01077, 0.5148), (-0.184, -0.07735, 0.5148), (-0.1749, -0.01982, 0.5148), (0.0968, 0.4886, 0.28), (0.0968, -0.2418, -0.5902), (0.0968, -0.268, -0.5764), (-0.1788, -0.2748, 0.5148), (-0.2029, -0.2748, 0.4559), (0.0968, -0.2748, -0.5727), (0.08447, -0.2748, -0.5716), (0.006483, -0.2748, -0.5645), (0.0968, 0.4886, 0.28), (0.0968, 0.4495, -0.008211), (0.0968, 0.4127, -0.2774), (0.0968, 0.2272, 0.5148), (-0.17, 0.01077, 0.5148), (-0.1749, -0.01982, 0.5148), (-0.184, -0.07735, 0.5148), (0.0968, -0.2418, -0.5902), (0.0968, -0.268, -0.5764)], [], [(27, 11, 23, 1), (19, 29, 28, 3, 22), (3, 30, 17, 21, 22), (2, 1, 23, 24), (25, 9, 15, 26, 0, 6, 31, 16), (2, 10, 30, 3), (28, 27, 1, 2, 3), (19, 18, 29), (17, 20, 21), (26, 12, 14, 13, 4, 0), (24, 10, 2), (5, 8, 7, 6, 0, 4)])
_k = set([(4, 5), (4, 13), (5, 8), (6, 7), (6, 31), (7, 8), (9, 15), (9, 25), (10, 24), (10, 30), (11, 23), (11, 27), (12, 14), (12, 26), (13, 14), (15, 26), (16, 25), (16, 31), (17, 20), (17, 30), (18, 19), (18, 29), (19, 22), (20, 21), (21, 22), (23, 24), (27, 28), (28, 29)])
me_cube_cell_010.attributes.new('sharp_edge', 'BOOLEAN', 'EDGE').data.foreach_set('value', [ (min(e.vertices), max(e.vertices)) in _k for e in me_cube_cell_010.edges])
_uv = me_cube_cell_010.uv_layers.new(name='UVMap')
_uv.uv.foreach_set('vector', [1.0, 0.9471, 0.212, 0.08652, 0.7103, 0.7103, 1.0, 0.0, 0.1625, 0.0, 0.8016, 0.0, 0.01639, 0.0, 1.0, 0.0, 1.0, 0.3818, 0.0, 0.0, 0.6223, 0.0, 1.0, 0.3234, 1.0, 0.4036, 0.3818, 0.3818, 0.0, 0.0, 1.0, 0.0, 1.0, 0.7103, 0.4454, 0.4454, 0.132, 0.1146, 0.08717, 0.1207, 0.03914, 0.1272, 2.992e-08, 0.08366, 0.0, 8.941e-08, 0.1813, 3.626e-08, 0.1819, 0.001128, 0.1842, 0.005485, 0.0, 0.0, 0.4471, 0.0, 0.6223, 0.6223, 0.0, 0.0, 0.01639, 0.01639, 0.05291, 0.0, 0.0, 0.0, 1.0, 0.0, 1.0, 1.0, 0.8375, 0.0, 0.8377, 0.4757, 0.1984, 0.0, 0.6766, 0.0, 0.6767, 0.08012, 0.5964, 0.0, 0.08366, 0.6667, 0.04759, 0.7111, 0.04249, 0.712, 0.0329, 0.7135, 5.475e-09, 0.7126, 0.0, 0.6667, 1.0, 0.4454, 0.5529, 0.0, 1.0, 0.0, 0.3833, 0.009811, 0.3484, 0.1799, 0.3354, 0.1811, 0.3333, 0.1813, 0.3333, 3.974e-08, 0.3793, 3.426e-08])
me_cube_cell_010.materials.append(mat_material)
me_cube_cell_010.use_remesh_fix_poles = True
me_cube_cell_010.use_remesh_preserve_attributes = False
me_cube_cell_010.use_mirror_vertex_groups = False
me_cube_cell_010.update()
me_cube_cell_011 = bpy.data.meshes.new('Cube_cell.011')
me_cube_cell_011.from_pydata([(-0.2059, 0.2167, 1.107), (0.3059, -0.34, 0.4625), (0.3558, 0.0744, -0.8148), (0.2421, -0.3738, 0.4645), (-0.08239, -0.151, -0.8226), (0.3372, 0.2167, -0.7788), (-0.2059, 0.2167, -0.7222), (-0.09745, 0.2167, -0.7335), (-0.2059, -0.1567, -0.6738), (-0.2059, -0.1379, -0.8062), (-0.2059, 0.1467, -0.7388), (-0.2059, -0.004921, 1.107), (-0.2059, -0.3568, 0.7447), (0.1839, 0.2167, 1.107), (0.1958, 0.2167, 1.1), (-0.2059, 0.2167, -0.7222), (-0.09745, 0.2167, -0.7335), (0.3372, 0.2167, -0.7788), (-0.2059, -0.1379, -0.8062), (-0.2059, -0.1567, -0.6738), (-0.2059, 0.1467, -0.7388), (-0.2059, -0.3568, 0.7447), (-0.2059, -0.004921, 1.107), (0.1839, 0.2167, 1.107), (0.1958, 0.2167, 1.1)], [], [(6, 10, 9, 19, 12, 22, 0), (24, 23, 11, 21, 1), (1, 21, 3), (17, 24, 1, 2), (4, 2, 1, 3), (8, 18, 4, 3), (20, 15, 16, 2, 4), (18, 20, 4), (16, 17, 2), (21, 8, 3), (22, 13, 0), (5, 7, 6, 0, 13, 14)])
_k = set([(5, 7), (5, 14), (6, 7), (6, 10), (8, 18), (8, 21), (9, 10), (9, 19), (11, 21), (11, 23), (12, 19), (12, 22), (13, 14), (13, 22), (15, 16), (15, 20), (16, 17), (17, 24), (18, 20), (23, 24)])
me_cube_cell_011.attributes.new('sharp_edge', 'BOOLEAN', 'EDGE').data.foreach_set('value', [ (min(e.vertices), max(e.vertices)) in _k for e in me_cube_cell_011.edges])
_uv = me_cube_cell_011.uv_layers.new(name='UVMap')
_uv.uv.foreach_set('vector', [0.6381, 0.3333, 0.6409, 0.345, 0.6521, 0.3924, 0.63, 0.3956, 0.3931, 0.4284, 0.3333, 0.3703, 0.3333, 0.3333, 0.08174, 0.08174, 0.08122, 0.06012, 0.8864, 0.131, 1.0, 0.08926, 1.0, 1.0, 0.0, 0.0, 1.0, 0.1007, 1.0, 1.0, 0.7408, 0.0, 1.0, 0.08174, 1.0, 1.0, 0.0, 0.0, 0.0, 0.0, 0.0, 0.0, 1.0, 0.0, 1.0, 1.0, 0.09962, 0.09962, 0.2865, 0.0, 1.0, 0.0, 1.0, 1.0, 0.2864, 0.2864, 0.1483, 0.09374, 0.2584, 0.0, 1.0, 0.0, 1.0, 1.0, 1.0, 0.7135, 0.2864, 0.0, 1.0, 0.0, 0.2584, 0.2584, 1.0, 0.2592, 1.0, 1.0, 0.1007, 0.1007, 1.0, 0.09962, 1.0, 1.0, 0.2964, 1.0, 0.3333, 0.935, 0.3333, 1.0, 0.3142, 0.5762, 0.3067, 0.6486, 0.3048, 0.6667, 3.974e-08, 0.6667, 3.199e-08, 0.6017, 0.001163, 0.5997])
me_cube_cell_011.materials.append(mat_material)
me_cube_cell_011.use_remesh_fix_poles = True
me_cube_cell_011.use_remesh_preserve_attributes = False
me_cube_cell_011.use_mirror_vertex_groups = False
me_cube_cell_011.update()
me_cube_cell_012 = bpy.data.meshes.new('Cube_cell.012')
me_cube_cell_012.from_pydata([(0.05565, -0.06047, 0.01898), (0.05078, 0.1309, 0.01898), (0.02423, 0.111, 0.01898), (-0.1889, -0.06047, 0.01898), (0.03189, -0.06047, -0.03865), (0.02633, -0.06047, -0.03729), (0.05565, -0.06047, 0.01898), (0.05078, 0.1309, 0.01898), (0.02423, 0.111, 0.01898), (-0.1889, -0.06047, 0.01898), (0.03189, -0.06047, -0.03865), (0.02633, -0.06047, -0.03729)], [], [(11, 9, 8), (8, 7, 10, 11), (7, 6, 10), (3, 5, 4, 0), (0, 1, 2, 3)])
_k = set([(0, 1), (0, 4), (1, 2), (2, 3), (3, 5), (4, 5), (6, 7), (6, 10), (7, 8), (8, 9), (9, 11), (10, 11)])
me_cube_cell_012.attributes.new('sharp_edge', 'BOOLEAN', 'EDGE').data.foreach_set('value', [ (min(e.vertices), max(e.vertices)) in _k for e in me_cube_cell_012.edges])
_uv = me_cube_cell_012.uv_layers.new(name='UVMap')
_uv.uv.foreach_set('vector', [0.1339, 0.1339, 0.5926, 0.1341, 0.592, 0.592, 1.0, 0.592, 0.2155, 0.0, 0.8372, 0.0, 1.0, 0.1339, 1.0, 0.7845, 0.5305, 0.1629, 1.0, 0.1628, 0.4204, 2.936e-08, 0.3845, 0.009379, 0.3836, 0.009605, 0.3796, 3.422e-08, 5.515e-09, 0.7129, 0.0319, 0.7137, 0.02857, 0.7182, 1.037e-08, 0.7537])
me_cube_cell_012.materials.append(mat_material)
me_cube_cell_012.use_remesh_fix_poles = True
me_cube_cell_012.use_remesh_preserve_attributes = False
me_cube_cell_012.use_mirror_vertex_groups = False
me_cube_cell_012.update()
me_cube_cell_013 = bpy.data.meshes.new('Cube_cell.013')
me_cube_cell_013.from_pydata([(0.07021, -0.4232, -0.05729), (-0.2549, 0.05461, 0.2658), (0.152, -0.496, -0.5136), (-0.2951, 0.2624, 0.2001), (-0.05123, -0.1709, -0.5166), (-0.279, 0.1209, 0.04326), (0.1933, -0.2318, 0.2705), (0.1933, -0.281, 0.2109), (0.1933, -0.426, 0.03517), (0.1933, -0.465, -0.2493), (0.1933, -0.502, -0.5214), (0.1933, -0.4516, -0.5284), (-0.2828, 0.2142, 0.2705), (-0.2641, 0.1064, 0.2705), (-0.275, 0.1691, 0.2705), (-0.2554, 0.05878, 0.2705), (-0.2172, 0.03383, 0.2705), (0.1933, 0.7028, 0.02552), (0.1933, 0.7178, 0.04003), (0.1933, 0.05547, -0.598), (0.1933, 0.534, 0.2705), (0.01931, 0.4172, 0.2705), (0.1933, -0.2318, 0.2705), (0.1933, -0.281, 0.2109), (0.1933, -0.426, 0.03517), (0.1933, -0.465, -0.2493), (0.1933, -0.502, -0.5214), (0.1933, -0.4516, -0.5284), (-0.2641, 0.1064, 0.2705), (-0.275, 0.1691, 0.2705), (-0.2828, 0.2142, 0.2705), (-0.2554, 0.05878, 0.2705), (-0.2172, 0.03383, 0.2705), (0.1933, 0.7028, 0.02552), (0.1933, 0.7178, 0.04003), (0.1933, 0.05547, -0.598), (0.1933, 0.534, 0.2705), (0.01931, 0.4172, 0.2705)], [], [(2, 0, 1, 5), (2, 4, 27, 26), (1, 0, 32, 31), (36, 21, 12, 29, 28, 15, 16, 6), (0, 24, 23), (4, 2, 5), (3, 30, 37), (2, 26, 25), (5, 13, 14, 3), (4, 35, 27), (5, 1, 31, 13), (0, 23, 22, 32), (0, 2, 25, 24), (14, 30, 3), (4, 5, 33, 35), (37, 20, 34, 3), (34, 33, 5, 3), (6, 7, 8, 9, 10, 11, 19, 17, 18, 36)])
_k = set([(6, 7), (6, 16), (7, 8), (8, 9), (9, 10), (10, 11), (11, 19), (12, 21), (12, 29), (13, 14), (13, 31), (14, 30), (15, 16), (15, 28), (17, 18), (17, 19), (18, 36), (20, 34), (20, 37), (21, 36), (22, 23), (22, 32), (23, 24), (24, 25), (25, 26), (26, 27), (27, 35), (28, 29), (30, 37), (31, 32), (33, 34), (33, 35)])
me_cube_cell_013.attributes.new('sharp_edge', 'BOOLEAN', 'EDGE').data.foreach_set('value', [ (min(e.vertices), max(e.vertices)) in _k for e in me_cube_cell_013.edges])
_uv = me_cube_cell_013.uv_layers.new(name='UVMap')
_uv.uv.foreach_set('vector', [0.0, 0.0, 0.0, 0.0, 1.0, 0.0, 1.0, 1.0, 0.0, 0.0, 1.0, 0.0, 1.0, 0.8296, 0.4511, 0.4511, 0.0, 0.0, 1.0, 0.0, 1.0, 0.8682, 0.08587, 0.08587, 0.2876, 0.6667, 0.2681, 0.6957, 0.2343, 0.746, 0.2268, 0.7447, 0.2163, 0.7429, 0.2084, 0.7415, 0.2043, 0.7351, 0.16, 0.6667, 0.0, 0.0, 0.7099, 0.0, 0.7106, 0.7106, 0.0, 0.0, 1.0, 0.0, 1.0, 1.0, 0.0, 0.0, 0.5865, 0.0, 0.5836, 0.5836, 0.0, 0.0, 0.4511, 0.0, 0.4507, 0.4507, 0.0, 0.0, 0.8204, 0.0, 1.0, 0.4141, 1.0, 1.0, 0.0, 0.0, 0.8298, 0.0, 0.8296, 0.8296, 0.0, 0.0, 1.0, 0.0, 1.0, 0.08587, 0.8204, 0.8204, 0.0, 0.0, 0.7106, 0.0, 0.8683, 0.05417, 0.8682, 0.8682, 0.0, 0.0, 1.0, 0.0, 1.0, 0.4507, 0.7099, 0.7099, 0.4141, 0.4141, 1.0, 0.4135, 1.0, 1.0, 0.0, 0.0, 0.0, 0.0, 0.9042, 0.0, 0.8298, 0.8298, 1.0, 0.5836, 0.8688, 0.7755, 0.0929, 0.0, 1.0, 0.0, 0.0929, 0.0929, 0.09577, 0.0, 1.0, 0.0, 1.0, 1.0, 5.721e-08, 0.16, 0.00992, 0.1518, 0.03922, 0.1276, 0.08662, 0.1211, 0.132, 0.1149, 0.1331, 0.1234, 0.1447, 0.2079, 0.04082, 0.3158, 0.03841, 0.3183, 1.101e-07, 0.2876])
me_cube_cell_013.materials.append(mat_material)
me_cube_cell_013.use_remesh_fix_poles = True
me_cube_cell_013.use_remesh_preserve_attributes = False
me_cube_cell_013.use_mirror_vertex_groups = False
me_cube_cell_013.update()
me_cube_cell_014 = bpy.data.meshes.new('Cube_cell.014')
me_cube_cell_014.from_pydata([(-0.3743, -0.1754, -0.404), (0.1709, -0.1278, 0.3554), (0.4834, -0.1444, -0.404), (0.502, -0.1754, -0.404), (-0.272, 0.509, -0.404), (-0.3743, 0.3573, -0.404), (-0.3743, 0.3559, 0.3193), (-0.3743, 0.3703, 0.2761), (-0.3743, 0.2587, 0.2438), (0.2389, -0.1754, 0.3229), (0.2512, -0.1754, 0.2915), (0.2092, -0.1754, 0.3469), (-0.1187, -0.1754, 0.09879), (-0.3743, -0.1754, -0.09483), (0.5097, -0.1754, -0.3792), (0.2714, -0.1754, 0.2392), (0.502, -0.1754, -0.404), (0.4834, -0.1444, -0.404), (-0.3743, 0.3559, 0.3193), (-0.3743, 0.3703, 0.2761), (-0.272, 0.509, -0.404), (-0.3743, 0.3573, -0.404), (-0.3743, -0.1754, -0.09483), (-0.3743, 0.2587, 0.2438), (0.2389, -0.1754, 0.3229), (0.2512, -0.1754, 0.2915), (0.2092, -0.1754, 0.3469), (-0.1187, -0.1754, 0.09879), (0.5097, -0.1754, -0.3792), (0.2714, -0.1754, 0.2392)], [], [(0, 22, 23, 6, 19, 21), (1, 26, 24), (1, 8, 13, 27), (1, 24, 25, 18), (28, 17, 20, 7, 18, 25, 29), (18, 8, 1), (20, 5, 7), (28, 16, 17), (3, 14, 15, 10, 9, 11, 12, 22, 0), (27, 26, 1), (21, 4, 2, 3, 0)])
_k = set([(2, 3), (2, 4), (3, 14), (4, 21), (5, 7), (5, 20), (6, 19), (6, 23), (7, 18), (8, 13), (8, 18), (9, 10), (9, 11), (10, 15), (11, 12), (12, 22), (13, 27), (14, 15), (16, 17), (16, 28), (17, 20), (19, 21), (22, 23), (24, 25), (24, 26), (25, 29), (26, 27), (28, 29)])
me_cube_cell_014.attributes.new('sharp_edge', 'BOOLEAN', 'EDGE').data.foreach_set('value', [ (min(e.vertices), max(e.vertices)) in _k for e in me_cube_cell_014.edges])
_uv = me_cube_cell_014.uv_layers.new(name='UVMap')
_uv.uv.foreach_set('vector', [0.6667, 0.6667, 0.6151, 0.6667, 0.5587, 0.5943, 0.5462, 0.5781, 0.5533, 0.5757, 0.6667, 0.5779, 0.0, 0.0, 0.4883, 0.0, 0.489, 0.489, 0.0, 0.0, 0.9156, 0.0, 0.9155, 0.8346, 0.4863, 0.4863, 0.0, 0.0, 0.489, 0.0, 1.0, 0.08493, 0.9883, 0.9883, 0.3472, 0.0, 0.5627, 0.0, 0.9348, 0.9348, 0.05536, 0.05536, 0.009324, 0.0, 0.9151, 0.0, 0.06694, 0.06694, 1.0, 0.9883, 0.0844, 0.0, 1.0, 0.0, 1.0, 0.9348, 0.358, 0.2934, 1.0, 0.05536, 0.3472, 0.3472, 0.5637, 0.3475, 0.5627, 0.5627, 0.5206, 0.3333, 0.5193, 0.3292, 0.559, 0.2261, 0.5624, 0.2174, 0.5645, 0.2122, 0.5694, 0.2082, 0.6241, 0.2495, 0.6667, 0.2818, 0.6667, 0.3333, 1.0, 0.4863, 0.5117, 0.0, 1.0, 0.0, 0.9112, 0.3333, 0.8859, 0.3163, 0.9948, 0.1904, 1.0, 0.1873, 1.0, 0.3333])
me_cube_cell_014.materials.append(mat_material)
me_cube_cell_014.use_remesh_fix_poles = True
me_cube_cell_014.use_remesh_preserve_attributes = False
me_cube_cell_014.use_mirror_vertex_groups = False
me_cube_cell_014.update()
me_cube_cell_015 = bpy.data.meshes.new('Cube_cell.015')
me_cube_cell_015.from_pydata([(-0.1969, 0.1961, 0.5289), (0.6523, 0.1974, 0.2013), (-0.3475, 0.4868, -0.1819), (0.1342, -0.4044, 0.3205), (-0.3387, 0.01167, 0.5589), (-0.3095, 0.5788, -0.4403), (-0.3093, 0.5634, -0.4403), (0.4481, -0.4217, -0.4403), (0.3866, -0.3687, -0.4403), (0.1426, 0.4826, -0.4403), (0.1315, 0.5154, -0.4403), (-0.3047, 0.2288, -0.4403), (-0.4077, 0.08894, 0.2463), (-0.4077, 0.07575, 0.3059), (-0.4077, 0.076, 0.2851), (-0.4077, 0.07604, 0.3386), (-0.4077, 0.1364, 0.2465), (-0.4077, 0.1166, 0.2439), (-0.4077, 0.1078, 0.2446), (0.7839, -0.4573, 0.06232), (0.2092, -0.4573, 0.2844), (0.4732, -0.4573, 0.1824), (0.502, -0.4573, -0.3755), (0.4784, -0.4573, -0.412), (0.3182, -0.4573, 0.001989), (-0.3095, 0.5788, -0.4403), (-0.3093, 0.5634, -0.4403), (0.3866, -0.3687, -0.4403), (0.4481, -0.4217, -0.4403), (0.1426, 0.4826, -0.4403), (0.1315, 0.5154, -0.4403), (-0.3047, 0.2288, -0.4403), (-0.4077, 0.07575, 0.3059), (-0.4077, 0.076, 0.2851), (-0.4077, 0.08894, 0.2463), (-0.4077, 0.07604, 0.3386), (-0.4077, 0.1364, 0.2465), (-0.4077, 0.1166, 0.2439), (-0.4077, 0.1078, 0.2446), (0.7839, -0.4573, 0.06232), (0.4732, -0.4573, 0.1824), (0.2092, -0.4573, 0.2844), (0.502, -0.4573, -0.3755), (0.4784, -0.4573, -0.412), (0.3182, -0.4573, 0.001989)], [], [(25, 10, 29, 28, 27, 31, 26), (3, 4, 32, 33), (1, 0, 4, 3, 40, 39), (0, 1, 30, 5, 2), (4, 35, 32), (41, 40, 3), (37, 36, 2), (36, 35, 4, 0, 2), (38, 37, 2, 5, 6), (6, 11, 34, 38), (39, 42, 9, 30, 1), (42, 43, 7, 9), (41, 3, 33, 34, 11, 8, 24), (15, 16, 17, 18, 12, 14, 13), (19, 21, 20, 44, 23, 22), (43, 24, 8, 7)])
_k = set([(5, 6), (5, 30), (6, 11), (7, 8), (7, 9), (8, 11), (9, 30), (10, 25), (10, 29), (12, 14), (12, 18), (13, 14), (13, 15), (15, 16), (16, 17), (17, 18), (19, 21), (19, 22), (20, 21), (20, 44), (22, 23), (23, 44), (24, 41), (24, 43), (25, 26), (26, 31), (27, 28), (27, 31), (28, 29), (32, 33), (32, 35), (33, 34), (34, 38), (35, 36), (36, 37), (37, 38), (39, 40), (39, 42), (40, 41), (42, 43)])
me_cube_cell_015.attributes.new('sharp_edge', 'BOOLEAN', 'EDGE').data.foreach_set('value', [ (min(e.vertices), max(e.vertices)) in _k for e in me_cube_cell_015.edges])
_uv = me_cube_cell_015.uv_layers.new(name='UVMap')
_uv.uv.foreach_set('vector', [0.8273, 0.317, 0.8379, 0.2435, 0.8433, 0.2416, 0.9941, 0.1907, 0.9852, 0.201, 0.8857, 0.3162, 0.8299, 0.3169, 0.0, 0.0, 1.0, 0.0, 1.0, 0.9229, 0.9895, 0.9895, 0.0, 0.0, 0.0, 0.0, 1.0, 0.0, 1.0, 1.0, 0.4862, 0.4862, 0.07094, 0.0, 0.0, 0.0, 1.0, 0.0, 1.0, 0.9964, 0.8379, 0.8379, 1.0, 1.0, 0.0, 0.0, 0.8853, 0.0, 0.9229, 0.9229, 1.0, 0.5151, 0.4862, 0.0, 1.0, 0.0, 1.0, 0.9125, 0.1294, 0.0, 1.0, 0.0, 0.1294, 0.1294, 0.8853, 0.8853, 0.0, 0.0, 1.0, 0.0, 1.0, 1.0, 0.05178, 0.05178, 0.08747, 0.0, 1.0, 0.0, 1.0, 0.8379, 0.9355, 0.9355, 1.0, 0.9355, 0.06425, 0.0, 0.9504, 0.0, 1.0, 0.05178, 0.9291, 0.0, 1.0, 0.04918, 1.0, 0.9668, 0.9964, 0.9964, 0.0, 0.0, 0.04918, 0.04918, 1.0, 0.3381, 1.0, 0.5766, 0.9668, 0.9668, 0.4849, 0.0, 1.0, 0.0, 1.0, 0.9895, 1.0, 0.04959, 1.0, 0.9357, 0.9323, 0.9323, 0.3353, 0.3353, 0.5368, 0.5778, 0.5522, 0.5677, 0.5526, 0.571, 0.5525, 0.5725, 0.5522, 0.5756, 0.5458, 0.5778, 0.5423, 0.5778, 0.4681, 0.2496, 0.5199, 0.2295, 0.5639, 0.2126, 0.5457, 0.2596, 0.519, 0.3286, 0.515, 0.3225, 0.3381, 0.3381, 1.0, 0.3353, 1.0, 0.9323, 0.5766, 0.5766])
me_cube_cell_015.materials.append(mat_material)
me_cube_cell_015.use_remesh_fix_poles = True
me_cube_cell_015.use_remesh_preserve_attributes = False
me_cube_cell_015.use_mirror_vertex_groups = False
me_cube_cell_015.update()
me_cube_cell_016 = bpy.data.meshes.new('Cube_cell.016')
me_cube_cell_016.from_pydata([(-0.5395, -1.043, 0.1296), (0.5772, 0.1661, -0.4755), (-0.5214, -0.972, -0.01286), (0.9032, 0.1934, 0.1686), (0.8791, 0.2606, -0.05428), (-0.2621, -0.02661, -0.4652), (0.494, 0.1876, -0.495), (-0.6288, -0.4658, -0.28), (0.5518, 0.1799, -0.4854), (-0.1973, 0.3555, -0.4674), (-0.1329, 0.39, -0.4707), (0.863, 0.402, 0.1025), (-0.173, -0.7431, 0.1726), (-0.6258, -0.9477, 0.1726), (-0.5927, -0.9959, 0.1726), (-0.6461, -0.9179, 0.1726), (-0.3264, -0.8756, 0.1726), (-0.573, -1.024, 0.1726), (0.09412, -0.5112, 0.1726), (-0.6461, -0.1562, -0.24), (-0.6461, -0.6789, -0.1742), (-0.6461, -0.6601, -0.1837), (-0.6461, -0.391, -0.2622), (-0.6461, -0.6248, -0.2015), (-0.6461, -0.8681, 0.1003), (0.501, 0.7364, 0.1726), (0.5456, 0.7226, 0.1726), (0.606, 0.6724, 0.1726), (0.6498, 0.6215, 0.1726), (0.8755, 0.3539, 0.1726), (0.8837, 0.3084, 0.1726), (0.8948, 0.2456, 0.1726), (0.901, 0.1899, 0.1726), (0.8302, 0.1284, 0.1726), (0.9028, 0.197, 0.1726), (-0.229, 0.9481, 0.1726), (-0.1956, 0.9385, 0.1726), (-0.2513, 0.9481, 0.1726), (-0.6461, 0.7234, 0.1726), (-0.243, 0.9481, 0.1677), (-0.6461, 0.7118, 0.1608), (-0.6461, 0.3729, -0.1871), (0.09412, -0.5112, 0.1726), (-0.173, -0.7431, 0.1726), (-0.5927, -0.9959, 0.1726), (-0.6258, -0.9477, 0.1726), (-0.6461, -0.9179, 0.1726), (-0.3264, -0.8756, 0.1726), (-0.573, -1.024, 0.1726), (0.8302, 0.1284, 0.1726), (-0.6461, -0.6789, -0.1742), (-0.6461, -0.6601, -0.1837), (-0.6461, -0.391, -0.2622), (-0.6461, -0.1562, -0.24), (-0.6461, -0.6248, -0.2015), (-0.6461, -0.8681, 0.1003), (0.5456, 0.7226, 0.1726), (0.501, 0.7364, 0.1726), (0.606, 0.6724, 0.1726), (0.6498, 0.6215, 0.1726), (0.8755, 0.3539, 0.1726), (-0.6461, 0.3729, -0.1871), (-0.6461, 0.7118, 0.1608), (0.8837, 0.3084, 0.1726), (0.8948, 0.2456, 0.1726), (0.901, 0.1899, 0.1726), (0.9028, 0.197, 0.1726), (-0.229, 0.9481, 0.1726), (-0.1956, 0.9385, 0.1726), (-0.6461, 0.7234, 0.1726), (-0.2513, 0.9481, 0.1726), (-0.243, 0.9481, 0.1677)], [], [(53, 22, 23, 51, 50, 55, 46, 69, 62, 41), (0, 2, 12, 47), (3, 66, 65), (4, 3, 49, 42), (10, 71, 67, 68, 8), (0, 47, 48), (19, 61, 9, 5), (56, 58, 11, 4, 8), (6, 10, 8), (3, 65, 49), (8, 2, 5), (11, 58, 59), (8, 68, 25), (10, 6, 5), (7, 54, 52), (10, 9, 61), (10, 61, 40), (2, 20, 21, 5), (9, 10, 5), (5, 7, 52, 19), (2, 0, 48, 44), (11, 63, 64, 4), (6, 8, 5), (1, 8, 4), (8, 1, 2), (35, 39, 70), (64, 66, 3, 4), (21, 54, 7, 5), (59, 60, 11), (60, 63, 11), (33, 32, 34, 31, 30, 29, 28, 27, 26, 57, 36, 35, 70, 69, 46, 45, 14, 17, 16, 43, 18), (25, 56, 8), (1, 4, 42, 12, 2), (40, 38, 37, 71, 10), (13, 15, 24), (24, 20, 2, 44, 13)])
_k = set([(12, 42), (12, 47), (13, 15), (13, 44), (14, 17), (14, 45), (15, 24), (16, 17), (16, 43), (18, 33), (18, 43), (19, 52), (19, 61), (20, 21), (20, 24), (21, 54), (22, 23), (22, 53), (23, 51), (25, 56), (25, 68), (26, 27), (26, 57), (27, 28), (28, 29), (29, 30), (30, 31), (31, 34), (32, 33), (32, 34), (35, 36), (35, 39), (36, 57), (37, 38), (37, 71), (38, 40), (39, 70), (40, 61), (41, 53), (41, 62), (42, 49), (44, 48), (45, 46), (46, 55), (47, 48), (49, 65), (50, 51), (50, 55), (52, 54), (56, 58), (58, 59), (59, 60), (60, 63), (62, 69), (63, 64), (64, 66), (65, 66), (67, 68), (67, 71), (69, 70)])
me_cube_cell_016.attributes.new('sharp_edge', 'BOOLEAN', 'EDGE').data.foreach_set('value', [ (min(e.vertices), max(e.vertices)) in _k for e in me_cube_cell_016.edges])
_uv = me_cube_cell_016.uv_layers.new(name='UVMap')
_uv.uv.foreach_set('vector', [0.4021, 0.5174, 0.4058, 0.5565, 0.3957, 0.5955, 0.3927, 0.6014, 0.3911, 0.6045, 0.3454, 0.636, 0.3333, 0.6443, 0.3333, 0.3708, 0.3353, 0.3727, 0.3933, 0.4292, 0.0, 0.0, 1.0, 0.0, 1.0, 0.7876, 0.4626, 0.4626, 0.0, 0.0, 0.07492, 0.0, 0.07473, 0.07473, 0.0, 0.0, 1.0, 0.0, 1.0, 0.07427, 0.8193, 0.8193, 0.0, 0.0, 0.9208, 0.0, 0.9501, 0.02172, 1.0, 0.07059, 1.0, 1.0, 0.0, 0.0, 0.4626, 0.0, 0.4643, 0.4643, 1.0, 0.8839, 0.09987, 0.0, 0.0, 0.0, 1.0, 0.0, 0.9755, 0.0, 0.1908, 0.0, 1.0, 0.0, 1.0, 1.0, 0.0, 0.0, 0.0, 0.0, 1.0, 0.0, 1.0, 1.0, 0.0, 0.0, 0.07473, 0.0, 0.07427, 0.07427, 0.0, 0.0, 1.0, 0.0, 1.0, 1.0, 0.0, 0.0, 0.8092, 0.0, 0.5826, 0.5826, 0.0, 0.0, 0.9294, 0.0, 0.9291, 0.9291, 0.0, 0.0, 1.0, 0.0, 1.0, 1.0, 0.0, 0.0, 0.7867, 0.0, 0.2557, 0.2557, 0.0, 0.0, 1.0, 0.0, 0.9115, 0.9115, 0.0, 0.0, 0.9115, 0.0, 0.9109, 0.9109, 0.0, 0.0, 0.9637, 0.0, 1.0, 0.01208, 1.0, 1.0, 0.0, 0.0, 1.0, 0.0, 1.0, 1.0, 0.0, 0.0, 1.0, 0.0, 1.0, 0.2557, 0.8839, 0.8839, 0.0, 0.0, 1.0, 0.0, 1.0, 0.4643, 0.7887, 0.7887, 0.0, 0.0, 0.5858, 0.0, 1.0, 0.1793, 1.0, 1.0, 0.0, 0.0, 1.0, 0.0, 1.0, 1.0, 0.0, 0.0, 1.0, 0.0, 1.0, 1.0, 0.0, 0.0, 1.0, 0.0, 1.0, 1.0, 3.145e-08, 0.5971, 0.0008161, 0.5995, 3.189e-08, 0.6009, 0.1793, 0.1793, 0.9251, 0.0, 1.0, 0.0, 1.0, 1.0, 0.01208, 0.01208, 0.2133, 0.0, 1.0, 0.0, 1.0, 1.0, 1.0, 0.5826, 0.4145, 0.0, 1.0, 0.0, 1.0, 0.5855, 0.4142, 0.0, 1.0, 0.0, 0.1967, 0.7539, 0.207, 0.7422, 0.2081, 0.7419, 0.2162, 0.7432, 0.2267, 0.745, 0.2343, 0.7464, 0.2789, 0.784, 0.2874, 0.7913, 0.2957, 0.8014, 0.298, 0.8088, 0.3317, 0.9249, 0.3333, 0.9305, 0.3333, 0.9342, 0.2959, 1.0, 0.02232, 1.0, 0.01736, 0.9966, 0.00932, 0.9911, 0.004635, 0.9878, 0.02937, 0.9467, 0.05145, 0.9211, 0.09011, 0.8766, 1.0, 0.9291, 0.0245, 0.0, 1.0, 0.0, 0.0, 0.0, 1.0, 0.0, 1.0, 0.8193, 0.7876, 0.7876, 1.0, 1.0, 1.0, 0.9109, 0.9783, 0.9063, 0.08903, 0.01694, 0.07916, 0.0, 1.0, 0.0, 0.8351, 0.0, 0.8349, 0.2398, 0.595, 0.0, 1.0, 0.405, 0.03628, 0.0, 1.0, 0.0, 1.0, 0.7887, 1.0, 0.1649])
me_cube_cell_016.materials.append(mat_material)
me_cube_cell_016.use_remesh_fix_poles = True
me_cube_cell_016.use_remesh_preserve_attributes = False
me_cube_cell_016.use_mirror_vertex_groups = False
me_cube_cell_016.update()
me_cube_cell_017 = bpy.data.meshes.new('Cube_cell.017')
me_cube_cell_017.from_pydata([(-0.0042, 0.1817, 0.05801), (-0.1352, -0.4053, -0.008288), (-0.2102, -0.2562, -0.008288), (-0.2655, -0.5722, -0.008288), (-0.03343, 0.2556, -0.008288), (-0.1222, 0.244, -0.008288), (0.412, 0.3128, -0.008288), (0.3587, 0.2396, -0.008288), (-0.1222, 0.244, -0.008288), (-0.2102, -0.2562, -0.008288), (-0.1352, -0.4053, -0.008288), (-0.2655, -0.5722, -0.008288), (-0.03343, 0.2556, -0.008288), (0.412, 0.3128, -0.008288), (0.3587, 0.2396, -0.008288)], [], [(0, 8, 9), (12, 8, 0), (10, 14, 0), (9, 11, 0), (14, 13, 0), (13, 12, 0), (11, 10, 0), (1, 3, 2, 5, 4, 6, 7)])
_k = set([(1, 3), (1, 7), (2, 3), (2, 5), (4, 5), (4, 6), (6, 7), (8, 9), (8, 12), (9, 11), (10, 11), (10, 14), (12, 13), (13, 14)])
me_cube_cell_017.attributes.new('sharp_edge', 'BOOLEAN', 'EDGE').data.foreach_set('value', [ (min(e.vertices), max(e.vertices)) in _k for e in me_cube_cell_017.edges])
_uv = me_cube_cell_017.uv_layers.new(name='UVMap')
_uv.uv.foreach_set('vector', [0.0, 0.0, 0.909, 0.0, 0.568, 0.568, 0.428, 0.428, 1.0, 0.09104, 1.0, 1.0, 0.4301, 0.4301, 1.0, 0.4277, 1.0, 1.0, 1.0, 0.568, 0.05809, 0.0, 1.0, 0.0, 0.4277, 0.4277, 1.0, 0.08504, 1.0, 1.0, 0.08504, 0.08504, 1.0, 0.428, 1.0, 1.0, 1.0, 0.9419, 0.4301, 0.0, 1.0, 0.0, 0.8019, 0.2192, 0.8298, 0.2409, 0.7771, 0.2317, 0.6937, 0.2171, 0.6918, 0.2023, 0.6823, 0.128, 0.6945, 0.1369])
me_cube_cell_017.materials.append(mat_material)
me_cube_cell_017.use_remesh_fix_poles = True
me_cube_cell_017.use_remesh_preserve_attributes = False
me_cube_cell_017.use_mirror_vertex_groups = False
me_cube_cell_017.update()
me_cube_cell_018 = bpy.data.meshes.new('Cube_cell.018')
me_cube_cell_018.from_pydata([(0.3114, -0.562, 0.5744), (0.3451, -0.3372, -0.1268), (0.3099, -0.5617, 0.6159), (-0.3735, -0.3508, 0.6309), (-0.323, 0.06369, -0.6465), (0.2556, -0.5535, 0.6063), (-0.07151, -0.0173, -0.6569), (-0.2103, 0.05146, -0.7249), (-0.2024, 0.04875, -0.7249), (-0.1963, 0.04667, -0.7249), (-0.1911, 0.04502, -0.7249), (-0.2083, 0.05978, -0.7249), (-0.1722, 0.2055, -0.7249), (0.3855, 0.2055, -0.7249), (0.3823, 0.1221, -0.7249), (0.3535, 0.1165, -0.7249), (0.3728, 0.2055, -0.3772), (-0.3501, 0.2055, -0.4969), (-0.3415, 0.2055, -0.6107), (-0.3124, 0.2055, -0.6304), (0.2581, -0.003644, 1.275), (0.3046, -0.01637, 1.275), (0.3051, -0.00136, 1.275), (-0.4605, 0.2055, 1.275), (0.3118, 0.2055, 1.275), (-0.4826, 0.2055, 1.267), (-0.2103, 0.05146, -0.7249), (-0.2024, 0.04875, -0.7249), (-0.1963, 0.04667, -0.7249), (-0.1911, 0.04502, -0.7249), (-0.2083, 0.05978, -0.7249), (-0.1722, 0.2055, -0.7249), (0.3855, 0.2055, -0.7249), (0.3823, 0.1221, -0.7249), (0.3535, 0.1165, -0.7249), (-0.3415, 0.2055, -0.6107), (-0.3501, 0.2055, -0.4969), (-0.3124, 0.2055, -0.6304), (0.2581, -0.003644, 1.275), (0.3046, -0.01637, 1.275), (0.3728, 0.2055, -0.3772), (0.3051, -0.00136, 1.275), (-0.4605, 0.2055, 1.275), (0.3118, 0.2055, 1.275), (-0.4826, 0.2055, 1.267)], [], [(39, 2, 0, 1, 32, 40, 41), (5, 0, 2), (5, 3, 0), (4, 18, 37, 30, 26), (3, 5, 2), (1, 33, 32), (38, 42, 44, 3, 2), (6, 29, 34), (6, 34, 33, 1), (17, 25, 23, 24, 16, 13, 31, 19, 35), (3, 4, 26, 27), (10, 28, 8, 7, 11, 31, 13, 14, 15), (37, 12, 30), (44, 36, 3), (39, 38, 2), (3, 27, 9, 1, 0), (36, 18, 4, 3), (40, 43, 41), (9, 29, 6, 1), (20, 21, 22, 24, 23)])
_k = set([(7, 8), (7, 11), (8, 28), (9, 27), (9, 29), (10, 15), (10, 28), (11, 31), (12, 30), (12, 37), (13, 14), (13, 16), (14, 15), (16, 24), (17, 25), (17, 35), (18, 36), (18, 37), (19, 31), (19, 35), (20, 21), (20, 23), (21, 22), (22, 24), (23, 25), (26, 27), (26, 30), (29, 34), (32, 33), (32, 40), (33, 34), (36, 44), (38, 39), (38, 42), (39, 41), (40, 43), (41, 43), (42, 44)])
me_cube_cell_018.attributes.new('sharp_edge', 'BOOLEAN', 'EDGE').data.foreach_set('value', [ (min(e.vertices), max(e.vertices)) in _k for e in me_cube_cell_018.edges])
_uv = me_cube_cell_018.uv_layers.new(name='UVMap')
_uv.uv.foreach_set('vector', [0.02335, 0.0, 0.0, 0.0, 1.0, 0.0, 1.0, 0.0, 1.0, 0.9159, 0.8074, 0.8074, 0.007629, 0.007629, 0.0, 0.0, 1.0, 0.0, 1.0, 1.0, 0.0, 0.0, 1.0, 0.0, 1.0, 1.0, 0.0, 0.0, 0.7397, 0.0, 1.0, 0.2436, 1.0, 0.9548, 0.9289, 0.9289, 0.0, 0.0, 1.0, 0.0, 1.0, 1.0, 0.0, 0.0, 0.9923, 0.0, 0.9159, 0.9159, 0.07098, 0.07098, 0.9686, 0.07167, 1.0, 0.08287, 1.0, 0.0, 1.0, 1.0, 0.0, 0.0, 0.9189, 0.0, 0.9358, 0.9358, 0.0, 0.0, 0.9358, 0.0, 1.0, 0.007741, 1.0, 1.0, 0.2953, 0.5772, 0.001299, 0.5992, 3.126e-08, 0.5956, 1.591e-08, 0.4668, 0.2754, 0.4567, 0.3333, 0.4546, 0.3333, 0.5475, 0.3176, 0.5709, 0.3143, 0.5757, 0.0, 0.0, 1.0, 0.0, 1.0, 0.9289, 0.9956, 0.9956, 0.6934, 0.2173, 0.6931, 0.2182, 0.6928, 0.2192, 0.6923, 0.2205, 0.691, 0.2202, 0.6667, 0.2142, 0.6667, 0.1212, 0.6806, 0.1218, 0.6815, 0.1266, 0.7564, 0.0, 0.7565, 0.5337, 0.04519, 0.0, 0.08287, 0.08287, 1.0, 0.08235, 1.0, 1.0, 1.0, 0.9766, 0.07098, 0.0, 1.0, 0.0, 0.0, 0.0, 0.9956, 0.0, 1.0, 0.009939, 1.0, 1.0, 0.0, 0.0, 0.08235, 0.08235, 0.2603, 0.0, 1.0, 0.0, 1.0, 1.0, 1.0, 0.8074, 0.1973, 0.003713, 1.0, 0.007629, 0.009939, 0.009939, 0.08113, 0.0, 1.0, 0.0, 1.0, 1.0, 0.2985, 0.8091, 0.2963, 0.8014, 0.2988, 0.8013, 0.3333, 0.8002, 0.3333, 0.9289])
me_cube_cell_018.materials.append(mat_material)
me_cube_cell_018.use_remesh_fix_poles = True
me_cube_cell_018.use_remesh_preserve_attributes = False
me_cube_cell_018.use_mirror_vertex_groups = False
me_cube_cell_018.update()
me_cube_cell_019 = bpy.data.meshes.new('Cube_cell.019')
me_cube_cell_019.from_pydata([(-0.2747, -0.2009, -0.5459), (-0.3077, -0.4251, 0.1507), (-0.3096, -0.4251, 0.1938), (0.2451, -0.6351, 0.0658), (0.02454, -0.5944, -0.1455), (0.1078, -0.6386, -0.0318), (0.001135, -0.2018, 0.7816), (0.01818, -0.3432, 0.6246), (-0.006599, -0.5787, -0.1558), (-0.2834, -0.4384, 0.2036), (-0.06439, 0.2137, -1.147), (0.02344, 0.2688, -1.147), (-0.2367, 0.2592, -1.147), (0.1388, 0.3431, -1.147), (-0.2339, 0.3431, -1.147), (-0.2361, 0.2773, -1.147), (0.4915, 0.3431, -0.886), (-0.2467, 0.3431, -0.8013), (0.3323, 0.3431, -1.004), (-0.2859, 0.3431, 0.8533), (-0.2668, 0.1473, 0.8533), (-0.2663, 0.1422, 0.8533), (-0.3076, 0.3431, 0.8533), (-0.2605, 0.07431, 0.8533), (-0.3154, 0.12, 0.8533), (-0.3149, 0.1343, 0.8533), (0.4915, 0.255, 0.6218), (0.4915, 0.2918, 0.6209), (0.4915, 0.3431, 0.6195), (0.4915, -0.407, -0.01618), (0.4915, -0.3834, -0.04358), (0.3766, 0.3431, 0.6541), (0.1388, 0.3431, -1.147), (0.02344, 0.2688, -1.147), (-0.2339, 0.3431, -1.147), (-0.2361, 0.2773, -1.147), (-0.2367, 0.2592, -1.147), (0.4915, 0.3431, -0.886), (0.3323, 0.3431, -1.004), (-0.06439, 0.2137, -1.147), (-0.2467, 0.3431, -0.8013), (-0.2859, 0.3431, 0.8533), (-0.2668, 0.1473, 0.8533), (-0.2663, 0.1422, 0.8533), (-0.2605, 0.07431, 0.8533), (-0.3154, 0.12, 0.8533), (-0.3149, 0.1343, 0.8533), (-0.3076, 0.3431, 0.8533), (0.4915, 0.255, 0.6218), (0.4915, 0.2918, 0.6209), (0.4915, 0.3431, 0.6195), (0.4915, -0.407, -0.01618), (0.4915, -0.3834, -0.04358), (0.3766, 0.3431, 0.6541)], [], [(9, 2, 5), (8, 4, 5), (4, 52, 51, 3), (3, 9, 5), (7, 2, 9), (2, 8, 5), (7, 6, 2), (4, 3, 5), (7, 9, 3), (0, 36, 8), (1, 8, 2), (6, 44, 45, 2), (0, 1, 2), (45, 46, 40, 34, 35, 0, 2), (1, 0, 8), (51, 26, 6, 7, 3), (17, 47, 41, 53, 50, 37, 38, 13, 14), (33, 32, 18), (37, 50, 49, 48, 29, 30), (35, 36, 0), (39, 33, 18, 16, 52, 4), (21, 44, 6, 26, 27), (39, 4, 8), (47, 25, 24, 23, 43, 42, 41), (13, 11, 10, 12, 15, 14), (36, 39, 8), (31, 19, 20), (27, 28, 31, 20, 21), (46, 22, 40)])
_k = set([(10, 11), (10, 12), (11, 13), (12, 15), (13, 38), (14, 15), (14, 17), (16, 18), (16, 52), (17, 47), (18, 32), (19, 20), (19, 31), (20, 21), (21, 44), (22, 40), (22, 46), (23, 24), (23, 43), (24, 25), (25, 47), (26, 27), (26, 51), (27, 28), (28, 31), (29, 30), (29, 48), (30, 37), (32, 33), (33, 39), (34, 35), (34, 40), (35, 36), (36, 39), (37, 38), (41, 42), (41, 53), (42, 43), (44, 45), (45, 46), (48, 49), (49, 50), (50, 53), (51, 52)])
me_cube_cell_019.attributes.new('sharp_edge', 'BOOLEAN', 'EDGE').data.foreach_set('value', [ (min(e.vertices), max(e.vertices)) in _k for e in me_cube_cell_019.edges])
_uv = me_cube_cell_019.uv_layers.new(name='UVMap')
_uv.uv.foreach_set('vector', [0.0, 0.0, 1.0, 0.0, 1.0, 1.0, 0.0, 0.0, 1.0, 0.0, 1.0, 1.0, 0.0, 0.0, 0.9037, 0.0, 1.0, 0.168, 1.0, 1.0, 0.0, 0.0, 1.0, 0.0, 1.0, 1.0, 0.0, 0.0, 1.0, 0.0, 1.0, 1.0, 0.0, 0.0, 1.0, 0.0, 1.0, 1.0, 0.0, 0.0, 1.0, 0.0, 1.0, 1.0, 0.0, 0.0, 1.0, 0.0, 1.0, 1.0, 0.0, 0.0, 1.0, 0.0, 1.0, 1.0, 0.0, 0.0, 1.0, 0.004949, 1.0, 1.0, 0.0, 0.0, 1.0, 0.0, 1.0, 1.0, 0.0, 0.0, 0.8261, 0.0, 1.0, 0.02239, 1.0, 1.0, 0.0, 0.0, 1.0, 0.0, 1.0, 1.0, 0.02239, 0.02239, 0.9927, 0.9927, 0.1913, 0.1913, 0.1355, 0.07633, 1.0, 0.07621, 1.0, 0.0, 1.0, 1.0, 0.0, 0.0, 1.0, 0.0, 1.0, 1.0, 0.168, 0.168, 0.9074, 0.9074, 0.0, 0.0, 1.0, 0.0, 1.0, 1.0, 0.2758, 0.4564, 1.588e-08, 0.4665, 1.545e-08, 0.4629, 0.0332, 0.3525, 0.03897, 0.3333, 0.2899, 0.3333, 0.3095, 0.3599, 0.3333, 0.3921, 0.3333, 0.4542, 1.0, 0.8515, 0.5065, 0.3443, 1.0, 0.3435, 0.2899, 0.3333, 0.03897, 0.3333, 0.03874, 0.3248, 0.03858, 0.3187, 0.1449, 0.2083, 0.1495, 0.2123, 0.07621, 0.07621, 1.0, 0.008136, 1.0, 1.0, 0.04, 0.04, 0.1485, 0.0, 0.6565, 0.0, 0.9559, 0.04433, 1.0, 0.09627, 1.0, 1.0, 0.05746, 0.05746, 0.1739, 0.0, 1.0, 0.0, 1.0, 0.9074, 0.9416, 0.9416, 0.04, 0.0, 1.0, 0.0, 1.0, 1.0, 0.3333, 0.7998, 0.2985, 0.8011, 0.2961, 0.8012, 0.2885, 0.792, 0.2998, 0.793, 0.3007, 0.793, 0.3333, 0.7962, 0.6667, 0.05878, 0.679, 0.07801, 0.6882, 0.09265, 0.6806, 0.1214, 0.6776, 0.1213, 0.6667, 0.1209, 0.004949, 0.004949, 1.0, 0.0404, 1.0, 1.0, 0.192, 0.192, 0.9741, 0.1908, 0.943, 0.943, 1.0, 0.9416, 0.4397, 0.3816, 0.192, 0.0, 0.943, 0.0, 1.0, 0.05746, 1.0, 0.9927, 0.1939, 0.1907, 1.0, 0.1913])
me_cube_cell_019.materials.append(mat_material)
me_cube_cell_019.use_remesh_fix_poles = True
me_cube_cell_019.use_remesh_preserve_attributes = False
me_cube_cell_019.use_mirror_vertex_groups = False
me_cube_cell_019.update()
me_cube_cell_020 = bpy.data.meshes.new('Cube_cell.020')
me_cube_cell_020.from_pydata([(-0.4365, 1.032, -0.1907), (-0.1917, -0.08766, 0.3828), (0.2485, 0.3339, 0.7314), (-0.02101, 0.7129, 0.3396), (0.2784, 0.3184, 0.7411), (0.5903, -0.7085, 0.576), (0.01696, 1.171, -0.2581), (0.1735, 1.13, -0.2581), (-0.07283, 1.084, -0.2581), (-0.00767, 1.166, -0.2581), (0.1907, 1.125, -0.2581), (-0.3943, -0.7108, -0.2581), (-0.3747, -0.7432, -0.2581), (0.6895, -0.6492, -0.2581), (0.6801, -0.655, -0.2581), (0.5363, -0.7432, -0.2581), (-0.7065, 0.2521, -0.2581), (-0.7125, 0.2295, -0.2581), (-0.7032, 0.2021, -0.2581), (0.534, -0.7432, 0.5375), (-0.05986, -0.7432, 0.2444), (-0.08235, -0.7432, 0.2095), (0.5351, -0.7432, 0.2123), (-0.3433, -0.7432, -0.1958), (-0.3668, -0.7432, -0.2324), (0.01696, 1.171, -0.2581), (0.1735, 1.13, -0.2581), (-0.07283, 1.084, -0.2581), (-0.00767, 1.166, -0.2581), (0.1907, 1.125, -0.2581), (-0.7032, 0.2021, -0.2581), (-0.3943, -0.7108, -0.2581), (-0.3747, -0.7432, -0.2581), (0.6895, -0.6492, -0.2581), (0.6801, -0.655, -0.2581), (0.5363, -0.7432, -0.2581), (-0.7065, 0.2521, -0.2581), (-0.7125, 0.2295, -0.2581), (-0.05986, -0.7432, 0.2444), (0.534, -0.7432, 0.5375), (-0.08235, -0.7432, 0.2095), (0.5351, -0.7432, 0.2123), (-0.3433, -0.7432, -0.1958), (-0.3668, -0.7432, -0.2324)], [], [(35, 41, 39, 20, 21, 42, 43, 32), (27, 9, 6, 26, 10, 13, 34, 35, 32, 31, 30, 17, 16), (7, 25, 3, 4, 29), (5, 19, 22, 14, 33), (19, 5, 2, 1, 38), (4, 3, 2), (5, 4, 2), (1, 2, 3, 0, 36, 37), (11, 12, 24), (18, 11, 24, 23), (25, 28, 0, 3), (23, 40, 37, 18), (40, 38, 1, 37), (22, 15, 14), (0, 8, 36), (28, 8, 0), (33, 29, 4, 5)])
_k = set([(6, 9), (6, 26), (7, 25), (7, 29), (8, 28), (8, 36), (9, 27), (10, 13), (10, 26), (11, 12), (11, 18), (12, 24), (13, 34), (14, 15), (14, 33), (15, 22), (16, 17), (16, 27), (17, 30), (18, 37), (19, 22), (19, 38), (20, 21), (20, 39), (21, 42), (23, 24), (23, 40), (25, 28), (29, 33), (30, 31), (31, 32), (32, 43), (34, 35), (35, 41), (36, 37), (38, 40), (39, 41), (42, 43)])
me_cube_cell_020.attributes.new('sharp_edge', 'BOOLEAN', 'EDGE').data.foreach_set('value', [ (min(e.vertices), max(e.vertices)) in _k for e in me_cube_cell_020.edges])
_uv = me_cube_cell_020.uv_layers.new(name='UVMap')
_uv.uv.foreach_set('vector', [0.3683, 0.3333, 0.3685, 0.2549, 0.3687, 0.2007, 0.4677, 0.2496, 0.4714, 0.2554, 0.5149, 0.3229, 0.5189, 0.329, 0.5202, 0.3333, 0.6954, 0.1365, 0.6817, 0.1257, 0.6809, 0.1216, 0.6879, 0.09548, 0.6886, 0.09261, 0.9843, 0.009474, 0.9853, 0.01104, 1.0, 0.035, 1.0, 0.1868, 0.9946, 0.1901, 0.8424, 0.2416, 0.8375, 0.243, 0.8341, 0.2421, 0.06514, 0.06514, 1.0, 0.006502, 1.0, 1.0, 0.0, 0.0, 0.96, 0.0, 0.0, 0.0, 0.4074, 0.0, 1.0, 0.341, 1.0, 0.9371, 0.9438, 0.9438, 0.5926, 0.0, 1.0, 0.0, 0.0, 0.0, 1.0, 0.0, 1.0, 0.9288, 0.0, 0.0, 1.0, 0.0, 1.0, 1.0, 0.0, 0.0, 1.0, 0.0, 1.0, 1.0, 0.0, 0.0, 0.0, 0.0, 0.0, 0.0, 1.0, 0.0, 1.0, 0.973, 0.9971, 0.9971, 1.0, 0.5678, 0.7761, 0.344, 1.0, 0.3451, 1.0, 0.9723, 0.4322, 0.0, 0.6549, 0.0, 1.0, 0.04914, 0.006502, 0.006502, 0.05484, 0.0, 1.0, 0.0, 1.0, 1.0, 0.04914, 0.04914, 1.0, 0.04907, 1.0, 0.9962, 0.9723, 0.9723, 0.04907, 0.04907, 0.07119, 0.0, 1.0, 0.0, 0.9962, 0.9962, 0.341, 0.341, 0.937, 0.3378, 0.9371, 0.9371, 0.0, 0.0, 0.5734, 0.0, 0.973, 0.973, 0.05484, 0.05484, 1.0, 0.4266, 1.0, 1.0, 1.0, 0.9438, 1.0, 0.04001, 1.0, 1.0, 1.0, 0.0])
me_cube_cell_020.materials.append(mat_material)
me_cube_cell_020.use_remesh_fix_poles = True
me_cube_cell_020.use_remesh_preserve_attributes = False
me_cube_cell_020.use_mirror_vertex_groups = False
me_cube_cell_020.update()
me_cube_cell_021 = bpy.data.meshes.new('Cube_cell.021')
me_cube_cell_021.from_pydata([(0.002765, -0.09266, -0.5055), (0.1536, -0.3841, 0.2045), (0.3901, 0.3689, 0.5929), (0.06577, 0.5929, -0.6945), (0.3261, -0.01246, 0.5957), (0.01135, -0.5689, 0.2359), (-0.04045, -0.4517, 0.7799), (-0.028, 0.1576, -0.7652), (-0.05641, 0.5112, -0.7652), (-0.03156, 0.5122, -0.7652), (0.03251, 0.5146, -0.7652), (-0.05641, 0.174, -0.7652), (-0.03608, 0.1621, -0.7652), (-0.05641, -0.5068, 0.0219), (-0.05641, -0.433, -0.09062), (-0.05641, -0.2645, -0.2782), (-0.05641, 0.6055, -0.6787), (-0.05641, 0.545, -0.7343), (-0.05641, 0.4477, 0.4403), (-0.05641, 0.3865, 0.8718), (-0.05641, 0.3423, 0.8675), (-0.05641, -0.3817, 0.7967), (-0.05641, -0.4874, 0.7404), (-0.05641, -0.5313, 0.6148), (-0.05641, -0.586, 0.456), (-0.05641, -0.6201, 0.3549), (-0.05641, 0.5112, -0.7652), (-0.03156, 0.5122, -0.7652), (0.03251, 0.5146, -0.7652), (-0.028, 0.1576, -0.7652), (-0.05641, 0.174, -0.7652), (-0.03608, 0.1621, -0.7652), (-0.05641, -0.433, -0.09062), (-0.05641, -0.5068, 0.0219), (-0.05641, -0.2645, -0.2782), (-0.05641, 0.545, -0.7343), (-0.05641, 0.6055, -0.6787), (-0.05641, 0.4477, 0.4403), (-0.05641, 0.3865, 0.8718), (-0.05641, 0.3423, 0.8675), (-0.05641, -0.3817, 0.7967), (-0.05641, -0.4874, 0.7404), (-0.05641, -0.5313, 0.6148), (-0.05641, -0.586, 0.456), (-0.05641, -0.6201, 0.3549)], [], [(3, 36, 37), (2, 4, 1), (29, 28, 3, 2, 1, 0), (2, 38, 39, 4), (1, 4, 5), (5, 43, 44), (2, 3, 37, 38), (3, 28, 27, 35, 36), (4, 6, 41, 42), (4, 42, 43, 5), (39, 40, 6, 4), (6, 40, 41), (27, 26, 35), (33, 32, 0, 1, 5), (15, 30, 31), (44, 33, 5), (11, 34, 14, 13, 25, 24, 23, 22, 21, 20, 19, 18, 16, 17, 8), (31, 29, 0, 32, 15), (8, 9, 10, 7, 12, 11)])
_k = set([(7, 10), (7, 12), (8, 9), (8, 17), (9, 10), (11, 12), (11, 34), (13, 14), (13, 25), (14, 34), (15, 30), (15, 32), (16, 17), (16, 18), (18, 19), (19, 20), (20, 21), (21, 22), (22, 23), (23, 24), (24, 25), (26, 27), (26, 35), (27, 28), (28, 29), (29, 31), (30, 31), (32, 33), (33, 44), (35, 36), (36, 37), (37, 38), (38, 39), (39, 40), (40, 41), (41, 42), (42, 43), (43, 44)])
me_cube_cell_021.attributes.new('sharp_edge', 'BOOLEAN', 'EDGE').data.foreach_set('value', [ (min(e.vertices), max(e.vertices)) in _k for e in me_cube_cell_021.edges])
_uv = me_cube_cell_021.uv_layers.new(name='UVMap')
_uv.uv.foreach_set('vector', [0.0, 0.0, 0.7103, 0.0, 0.7104, 0.7104, 0.0, 0.0, 1.0, 0.0, 1.0, 1.0, 0.8373, 0.0, 0.5845, 0.5845, 0.0, 0.0, 1.0, 0.0, 1.0, 1.0, 0.0, 0.0, 0.0, 0.0, 0.8996, 0.0, 1.0, 0.1152, 1.0, 1.0, 0.0, 0.0, 1.0, 0.0, 1.0, 1.0, 0.0, 0.0, 0.5771, 0.0, 0.5767, 0.5767, 0.0, 0.0, 1.0, 0.0, 1.0, 0.7104, 0.8996, 0.8996, 0.0, 0.0, 0.5845, 0.0, 1.0, 0.3512, 1.0, 0.5671, 0.7103, 0.7103, 0.0, 0.0, 1.0, 0.0, 1.0, 0.2432, 0.8851, 0.8851, 0.0, 0.0, 0.8851, 0.0, 1.0, 0.4229, 1.0, 1.0, 0.1152, 0.1152, 0.2415, 0.2415, 1.0, 0.0, 1.0, 1.0, 0.0, 0.0, 0.2415, 0.0, 0.2432, 0.2432, 0.6488, 0.0, 0.6492, 0.2159, 0.4329, 0.0, 0.1404, 0.1404, 0.1575, 0.0, 0.0, 0.0, 1.0, 0.0, 1.0, 1.0, 0.6697, 0.0, 0.3443, 0.2814, 0.0629, 0.0, 1.0, 0.5767, 0.1404, 0.0, 1.0, 0.0, 0.6667, 0.4647, 0.5855, 0.5377, 0.5542, 0.5658, 0.5355, 0.5781, 0.48, 0.597, 0.4631, 0.5913, 0.4367, 0.5822, 0.4157, 0.5749, 0.4063, 0.5573, 0.3945, 0.4366, 0.3938, 0.4292, 0.4657, 0.419, 0.6522, 0.3927, 0.6615, 0.4028, 0.6667, 0.4085, 0.0629, 0.0629, 0.1627, 0.0, 1.0, 0.0, 1.0, 0.8425, 0.6697, 0.6697, 0.7418, 0.3333, 0.7416, 0.3292, 0.7412, 0.3185, 0.8007, 0.3286, 0.8, 0.3299, 0.798, 0.3333])
me_cube_cell_021.materials.append(mat_material)
me_cube_cell_021.use_remesh_fix_poles = True
me_cube_cell_021.use_remesh_preserve_attributes = False
me_cube_cell_021.use_mirror_vertex_groups = False
me_cube_cell_021.update()
me_cube_cell_022 = bpy.data.meshes.new('Cube_cell.022')
me_cube_cell_022.from_pydata([(-0.5173, 0.2827, -0.1873), (0.3316, 0.2844, -0.5153), (-0.1847, -0.3206, -0.3973), (-0.6602, 0.09832, -0.157), (-0.3446, 0.6535, 0.2021), (0.4136, 0.8687, 0.1722), (0.772, 0.7065, -0.1669), (0.4696, 0.8601, 0.14), (-0.6043, -0.2907, 0.6547), (0.4947, 0.8466, 0.1917), (0.8851, 0.6456, -0.04391), (1.132, -0.3372, -0.2941), (-0.7123, 0.2137, 0.3875), (0.4687, 0.86, 0.1822), (0.8032, 0.6904, -0.1564), (1.115, -0.3351, -0.3213), (1.108, -0.3703, -0.2851), (1.07, -0.3703, -0.3425), (1.063, -0.3703, -0.2606), (1.058, -0.3703, -0.3603), (0.4875, -0.3703, -0.6423), (0.464, -0.3703, -0.6539), (-0.1138, -0.3703, -0.431), (-0.1447, -0.3703, -0.4057), (0.1424, -0.3703, -0.53), (-0.4157, -0.3703, -0.08722), (-0.5836, -0.3703, 0.6338), (-0.5894, -0.3703, 0.6052), (-0.601, -0.3703, 0.5471), (-0.6682, -0.3703, 0.2101), (-0.7293, 0.01667, 0.4862), (-0.7293, 0.05259, 0.4679), (-0.7293, 0.002625, 0.4907), (-0.7293, 0.1758, 0.3456), (-0.7293, -0.002266, 0.000917), (-0.7293, -0.09634, 0.07259), (-0.7293, -0.1587, 0.2376), (-0.7293, -0.2087, 0.1585), (-0.7293, 0.04523, -0.03479), (0.4245, -0.3703, 0.08634), (1.108, -0.3703, -0.2851), (1.07, -0.3703, -0.3425), (1.063, -0.3703, -0.2606), (1.058, -0.3703, -0.3603), (0.4875, -0.3703, -0.6423), (0.464, -0.3703, -0.6539), (-0.1447, -0.3703, -0.4057), (-0.1138, -0.3703, -0.431), (0.1424, -0.3703, -0.53), (-0.4157, -0.3703, -0.08722), (-0.6682, -0.3703, 0.2101), (-0.5894, -0.3703, 0.6052), (-0.5836, -0.3703, 0.6338), (-0.601, -0.3703, 0.5471), (-0.7293, 0.05259, 0.4679), (-0.7293, 0.01667, 0.4862), (-0.7293, 0.1758, 0.3456), (-0.7293, -0.002266, 0.000917), (-0.7293, -0.09634, 0.07259), (-0.7293, 0.002625, 0.4907), (-0.7293, -0.1587, 0.2376), (-0.7293, -0.2087, 0.1585), (-0.7293, 0.04523, -0.03479), (0.4245, -0.3703, 0.08634)], [], [(12, 4, 3), (62, 56, 12, 3), (4, 0, 3), (10, 11, 14), (9, 10, 14), (7, 9, 14), (13, 7, 5), (9, 13, 5), (55, 5, 4, 12, 54), (10, 42, 40, 11), (13, 9, 7), (56, 54, 12), (15, 43, 44, 6), (2, 1, 45, 48), (1, 6, 44, 45), (4, 5, 6, 1, 0), (8, 63, 42, 10, 9), (14, 15, 6), (3, 0, 1, 2), (5, 7, 6), (11, 41, 43, 15), (7, 14, 6), (11, 40, 41), (8, 59, 51, 52), (14, 11, 15), (57, 62, 3), (47, 46, 2), (25, 50, 61, 58, 2), (21, 20, 19, 17, 16, 18, 39, 26, 27, 53, 29, 49, 23, 22, 24), (46, 25, 2), (58, 57, 3, 2), (59, 60, 28, 51), (52, 63, 8), (60, 61, 50, 28), (37, 36, 32, 30, 31, 33, 38, 34, 35), (48, 47, 2), (55, 59, 8, 9, 5)])
_k = set([(16, 17), (16, 18), (17, 19), (18, 39), (19, 20), (20, 21), (21, 24), (22, 23), (22, 24), (23, 49), (25, 46), (25, 50), (26, 27), (26, 39), (27, 53), (28, 50), (28, 51), (29, 49), (29, 53), (30, 31), (30, 32), (31, 33), (32, 36), (33, 38), (34, 35), (34, 38), (35, 37), (36, 37), (40, 41), (40, 42), (41, 43), (42, 63), (43, 44), (44, 45), (45, 48), (46, 47), (47, 48), (51, 52), (52, 63), (54, 55), (54, 56), (55, 59), (56, 62), (57, 58), (57, 62), (58, 61), (59, 60), (60, 61)])
me_cube_cell_022.attributes.new('sharp_edge', 'BOOLEAN', 'EDGE').data.foreach_set('value', [ (min(e.vertices), max(e.vertices)) in _k for e in me_cube_cell_022.edges])
_uv = me_cube_cell_022.uv_layers.new(name='UVMap')
_uv.uv.foreach_set('vector', [0.0, 0.0, 1.0, 0.0, 1.0, 1.0, 0.4178, 0.4178, 0.745, 0.0, 1.0, 0.0, 1.0, 1.0, 0.0, 0.0, 1.0, 0.0, 1.0, 1.0, 0.0, 0.0, 1.0, 0.0, 1.0, 1.0, 0.0, 0.0, 1.0, 0.0, 1.0, 1.0, 0.0, 0.0, 1.0, 0.0, 1.0, 1.0, 0.0, 0.0, 1.0, 0.0, 1.0, 1.0, 0.0, 0.0, 1.0, 0.0, 1.0, 1.0, 0.003588, 0.0, 1.0, 0.0, 1.0, 1.0, 0.0, 0.0, 0.8051, 0.0, 0.0, 0.0, 0.953, 0.0, 1.0, 0.6022, 1.0, 1.0, 0.0, 0.0, 1.0, 0.0, 1.0, 1.0, 1.0, 0.255, 0.8051, 0.8051, 1.0, 0.0, 0.0, 0.0, 0.4113, 0.0, 0.9553, 0.9553, 0.0, 0.0, 0.0, 0.0, 1.0, 0.0, 1.0, 0.9285, 0.4964, 0.4964, 0.0, 0.0, 1.0, 0.0, 1.0, 0.9553, 0.9285, 0.9285, 0.0, 0.0, 1.0, 0.0, 1.0, 0.0, 1.0, 1.0, 0.0, 0.0, 1.0, 0.0, 1.0, 0.6138, 0.953, 0.953, 0.0, 0.0, 1.0, 0.0, 0.0, 0.0, 1.0, 0.0, 1.0, 1.0, 0.0, 0.0, 1.0, 0.0, 1.0, 0.0, 1.0, 1.0, 0.0, 0.0, 1.0, 0.0, 1.0, 1.0, 0.0, 0.0, 0.3967, 0.0, 1.0, 0.5887, 1.0, 1.0, 0.0, 0.0, 1.0, 0.0, 1.0, 1.0, 0.0, 0.0, 0.3978, 0.0, 0.3967, 0.3967, 0.0, 0.0, 1.0, 0.02528, 1.0, 0.8843, 0.6131, 0.6131, 0.0, 0.0, 1.0, 0.0, 1.0, 1.0, 1.0, 0.5783, 0.4178, 0.0, 1.0, 0.0, 1.0, 0.5008, 0.5005, 0.0, 1.0, 0.0, 0.5026, 0.5026, 0.1455, 0.0, 0.6139, 0.0, 1.0, 0.08464, 1.0, 1.0, 0.4678, 0.2493, 0.4639, 0.2473, 0.3687, 0.2003, 0.3668, 0.1974, 0.3605, 0.1878, 0.3679, 0.1837, 0.4744, 0.1259, 0.6424, 0.03466, 0.6434, 0.03942, 0.6453, 0.0491, 0.6565, 0.1053, 0.6144, 0.1548, 0.5692, 0.2079, 0.5641, 0.2121, 0.5214, 0.2286, 0.5005, 0.5005, 1.0, 0.5026, 1.0, 1.0, 0.08464, 0.08464, 0.4217, 0.0, 1.0, 0.0, 1.0, 1.0, 0.02528, 0.02528, 1.0, 0.2409, 1.0, 0.8543, 0.8843, 0.8843, 1.0, 0.6131, 0.3862, 0.0, 1.0, 0.0, 0.2409, 0.2409, 0.3861, 0.0, 0.8545, 0.0, 0.8543, 0.8543, 0.4472, 0.6397, 0.434, 0.6314, 0.3915, 0.6043, 0.3926, 0.6022, 0.3956, 0.5962, 0.416, 0.5756, 0.4794, 0.5974, 0.4735, 0.6053, 0.4615, 0.621, 1.0, 0.4964, 0.4992, 0.0, 1.0, 0.0, 0.003588, 0.003588, 0.03189, 0.0, 0.0, 0.0, 1.0, 0.0, 1.0, 1.0])
me_cube_cell_022.materials.append(mat_material)
me_cube_cell_022.use_remesh_fix_poles = True
me_cube_cell_022.use_remesh_preserve_attributes = False
me_cube_cell_022.use_mirror_vertex_groups = False
me_cube_cell_022.update()
me_cube_cell_023 = bpy.data.meshes.new('Cube_cell.023')
me_cube_cell_023.from_pydata([(-1.239, -0.374, 0.3123), (-0.1208, 0.8364, -0.2925), (-1.221, -0.3029, 0.1711), (0.2039, 0.8637, 0.3506), (0.1801, 0.9311, 0.1277), (0.2697, 0.6354, -0.5279), (0.5163, -0.3481, -0.7777), (0.5288, 0.3867, 0.02923), (0.6108, 0.314, -0.4282), (0.5704, -0.3491, -0.7408), (0.4072, 0.6394, -0.4304), (0.5616, -0.3806, -0.7231), (0.4928, -0.3806, -0.7688), (0.5288, -0.3806, -0.7451), (-1.021, -0.2023, 0.3564), (-1.055, -0.3806, 0.3564), (-1.2, -0.3806, 0.151), (-1.237, -0.3806, 0.3129), (-1.232, -0.3806, 0.292), (0.2209, 0.7583, 0.3564), (0.2008, 0.8587, 0.3564), (0.1022, 0.773, 0.3564), (0.3715, -0.1799, 0.3564), (0.3433, -0.2033, 0.3564), (0.1235, -0.3806, 0.3564), (0.3653, 0.006274, 0.3564), (0.3848, -0.09583, 0.3564), (0.484, -0.3806, -0.3443), (0.3586, -0.3806, 0.2665), (0.3524, -0.3806, 0.2967), (-0.1984, -0.3806, -0.3934), (0.3467, -0.3806, 0.2982), (0.4928, -0.3806, -0.7688), (0.5288, -0.3806, -0.7451), (0.5616, -0.3806, -0.7231), (-1.055, -0.3806, 0.3564), (-1.021, -0.2023, 0.3564), (-1.237, -0.3806, 0.3129), (-1.232, -0.3806, 0.292), (-1.2, -0.3806, 0.151), (0.2209, 0.7583, 0.3564), (0.2008, 0.8587, 0.3564), (0.1022, 0.773, 0.3564), (0.3848, -0.09583, 0.3564), (0.3715, -0.1799, 0.3564), (0.3433, -0.2033, 0.3564), (0.1235, -0.3806, 0.3564), (0.3653, 0.006274, 0.3564), (0.484, -0.3806, -0.3443), (0.3586, -0.3806, 0.2665), (0.3524, -0.3806, 0.2967), (-0.1984, -0.3806, -0.3934), (0.3467, -0.3806, 0.2982)], [], [(46, 45, 44, 43, 25, 40, 41, 21, 36, 35), (15, 14, 0, 37), (9, 8, 7), (9, 34, 33, 6), (9, 6, 5), (3, 7, 4), (6, 12, 51, 2), (3, 1, 0, 14, 42), (1, 3, 4), (6, 2, 1), (2, 0, 1), (5, 6, 1), (10, 5, 1, 4), (35, 17, 18, 39, 30, 32, 13, 11, 48, 28, 50, 52, 46), (20, 19, 7, 3), (27, 34, 9), (26, 22, 29, 49, 7), (19, 47, 7), (49, 27, 9, 7), (16, 38, 0, 2), (42, 20, 3), (9, 5, 10, 8), (38, 37, 0), (31, 29, 22, 23), (7, 8, 10, 4), (47, 26, 7), (33, 12, 6), (23, 24, 31), (51, 16, 2)])
_k = set([(11, 13), (11, 48), (12, 33), (12, 51), (13, 32), (14, 15), (14, 42), (15, 37), (16, 38), (16, 51), (17, 18), (17, 35), (18, 39), (19, 20), (19, 47), (20, 42), (21, 36), (21, 41), (22, 23), (22, 26), (23, 24), (24, 31), (25, 40), (25, 43), (26, 47), (27, 34), (27, 49), (28, 48), (28, 50), (29, 31), (29, 49), (30, 32), (30, 39), (33, 34), (35, 36), (37, 38), (40, 41), (43, 44), (44, 45), (45, 46), (46, 52), (50, 52)])
me_cube_cell_023.attributes.new('sharp_edge', 'BOOLEAN', 'EDGE').data.foreach_set('value', [ (min(e.vertices), max(e.vertices)) in _k for e in me_cube_cell_023.edges])
_uv = me_cube_cell_023.uv_layers.new(name='UVMap')
_uv.uv.foreach_set('vector', [1.054e-08, 0.755, 0.02955, 0.7184, 0.03344, 0.7137, 0.04746, 0.7115, 0.06448, 0.7147, 0.1898, 0.7388, 0.2065, 0.7422, 0.1923, 0.7586, 0.02971, 0.9458, 4.1e-08, 0.9515, 0.5796, 0.5331, 1.0, 0.5307, 1.0, 1.0, 0.8822, 0.8822, 0.0, 0.0, 1.0, 0.0, 1.0, 1.0, 0.0, 0.0, 0.3881, 0.0, 1.0, 0.6046, 1.0, 1.0, 0.0, 0.0, 1.0, 0.0, 1.0, 1.0, 0.0, 0.0, 1.0, 0.0, 1.0, 1.0, 0.0, 0.0, 0.3947, 0.0, 1.0, 0.3906, 1.0, 1.0, 1.0, 0.0, 1.0, 1.0, 0.0, 0.0, 0.4693, 0.0, 1.0, 0.896, 0.0, 0.0, 1.0, 0.0, 1.0, 1.0, 0.0, 0.0, 1.0, 0.0, 1.0, 1.0, 0.0, 0.0, 1.0, 0.0, 1.0, 1.0, 0.0, 0.0, 1.0, 0.0, 1.0, 1.0, 0.0, 0.0, 0.0, 0.0, 1.0, 0.0, 1.0, 1.0, 0.6182, 5.778e-09, 0.6485, 0.007243, 0.6477, 0.01073, 0.6423, 0.03422, 0.4754, 0.125, 0.3602, 0.1875, 0.3542, 0.1836, 0.3487, 0.1799, 0.3616, 0.1168, 0.3825, 0.01498, 0.3836, 0.009952, 0.3845, 0.009699, 0.4217, 2.92e-08, 0.8963, 0.8963, 0.1325, 0.0, 1.0, 0.0, 1.0, 1.0, 1.0, 0.3877, 0.6119, 0.0, 1.0, 0.0, 0.05048, 0.05048, 0.1893, 0.0, 0.8389, 0.0, 1.0, 0.06088, 1.0, 1.0, 0.1325, 0.1325, 1.0, 0.1321, 1.0, 1.0, 0.06088, 0.06088, 0.6123, 0.0, 1.0, 0.0, 1.0, 1.0, 0.393, 0.393, 0.8835, 0.0, 1.0, 0.0, 1.0, 1.0, 0.896, 0.896, 1.0, 0.8963, 1.0, 1.0, 0.0, 0.0, 0.0, 0.0, 1.0, 0.0, 1.0, 1.0, 0.8835, 0.8835, 1.0, 0.8822, 1.0, 1.0, 0.1313, 0.1313, 0.1611, 0.0, 0.8107, 0.0, 0.5995, 0.5995, 0.0, 0.0, 0.0, 0.0, 1.0, 0.0, 1.0, 1.0, 0.1321, 0.1321, 1.0, 0.05048, 1.0, 1.0, 0.6046, 0.6046, 1.0, 0.6053, 1.0, 1.0, 1.0, 0.5995, 0.5334, 0.1317, 1.0, 0.1313, 0.3906, 0.3906, 1.0, 0.393, 1.0, 1.0])
me_cube_cell_023.materials.append(mat_material)
me_cube_cell_023.use_remesh_fix_poles = True
me_cube_cell_023.use_remesh_preserve_attributes = False
me_cube_cell_023.use_mirror_vertex_groups = False
me_cube_cell_023.update()

# ---- objects
ob_cube_cell = bpy.data.objects.new('Cube_cell', me_cube_cell_025)
ob_cube_cell_001 = bpy.data.objects.new('Cube_cell.001', me_cube_cell_000)
ob_cube_cell_002 = bpy.data.objects.new('Cube_cell.002', me_cube_cell_001)
ob_cube_cell_003 = bpy.data.objects.new('Cube_cell.003', me_cube_cell_002)
ob_cube_cell_004 = bpy.data.objects.new('Cube_cell.004', me_cube_cell_003)
ob_cube_cell_005 = bpy.data.objects.new('Cube_cell.005', me_cube_cell_004)
ob_cube_cell_006 = bpy.data.objects.new('Cube_cell.006', me_cube_cell_005)
ob_cube_cell_007 = bpy.data.objects.new('Cube_cell.007', me_cube_cell_006)
ob_cube_cell_008 = bpy.data.objects.new('Cube_cell.008', me_cube_cell_007)
ob_cube_cell_009 = bpy.data.objects.new('Cube_cell.009', me_cube_cell_008)
ob_cube_cell_010 = bpy.data.objects.new('Cube_cell.010', me_cube_cell_009)
ob_cube_cell_011 = bpy.data.objects.new('Cube_cell.011', me_cube_cell_010)
ob_cube_cell_012 = bpy.data.objects.new('Cube_cell.012', me_cube_cell_011)
ob_cube_cell_013 = bpy.data.objects.new('Cube_cell.013', me_cube_cell_012)
ob_cube_cell_014 = bpy.data.objects.new('Cube_cell.014', me_cube_cell_013)
ob_cube_cell_015 = bpy.data.objects.new('Cube_cell.015', me_cube_cell_014)
ob_cube_cell_016 = bpy.data.objects.new('Cube_cell.016', me_cube_cell_015)
ob_cube_cell_017 = bpy.data.objects.new('Cube_cell.017', me_cube_cell_016)
ob_cube_cell_018 = bpy.data.objects.new('Cube_cell.018', me_cube_cell_017)
ob_cube_cell_019 = bpy.data.objects.new('Cube_cell.019', me_cube_cell_018)
ob_cube_cell_020 = bpy.data.objects.new('Cube_cell.020', me_cube_cell_019)
ob_cube_cell_021 = bpy.data.objects.new('Cube_cell.021', me_cube_cell_020)
ob_cube_cell_022 = bpy.data.objects.new('Cube_cell.022', me_cube_cell_021)
ob_cube_cell_023 = bpy.data.objects.new('Cube_cell.023', me_cube_cell_022)
ob_cube_cell_024 = bpy.data.objects.new('Cube_cell.024', me_cube_cell_023)

# ---- transforms, parenting, visibility, modifiers, constraints
ob_cube_cell.location = (0.7952, -0.2289, 0.9446)
ob_cube_cell.lineart.crease_threshold = 0.0
ob_cube_cell_001.location = (0.8417, -0.0968, -0.3229)
ob_cube_cell_001.lineart.crease_threshold = 0.0
ob_cube_cell_002.location = (-0.8198, -0.959, 0.9863)
ob_cube_cell_002.lineart.crease_threshold = 0.0
ob_cube_cell_003.location = (0.9138, -0.9773, -0.3642)
ob_cube_cell_003.lineart.crease_threshold = 0.0
ob_cube_cell_004.location = (-0.9962, -0.4439, 0.5593)
ob_cube_cell_004.lineart.crease_threshold = 0.0
ob_cube_cell_005.location = (-0.4694, 0.2539, -0.5678)
ob_cube_cell_005.lineart.crease_threshold = 0.0
ob_cube_cell_006.location = (-0.8579, -0.7839, -0.04788)
ob_cube_cell_006.lineart.crease_threshold = 0.0
ob_cube_cell_007.location = (-0.9598, -0.2267, -0.7755)
ob_cube_cell_007.lineart.crease_threshold = 0.0
ob_cube_cell_008.location = (-0.7536, 0.7673, -0.9576)
ob_cube_cell_008.lineart.crease_threshold = 0.0
ob_cube_cell_009.location = (0.6568, 0.8059, 0.9312)
ob_cube_cell_009.lineart.crease_threshold = 0.0
ob_cube_cell_010.location = (-0.9419, -0.9266, 0.7842)
ob_cube_cell_010.lineart.crease_threshold = 0.0
ob_cube_cell_011.location = (0.9032, -0.7252, 0.4852)
ob_cube_cell_011.lineart.crease_threshold = 0.0
ob_cube_cell_012.location = (-0.7941, 0.7833, -0.1065)
ob_cube_cell_012.lineart.crease_threshold = 0.0
ob_cube_cell_013.location = (0.6668, -0.9395, 0.981)
ob_cube_cell_013.lineart.crease_threshold = 0.0
ob_cube_cell_014.location = (0.8067, 0.1917, 0.7295)
ob_cube_cell_014.lineart.crease_threshold = 0.0
ob_cube_cell_015.location = (-0.6257, -0.8246, -0.596)
ob_cube_cell_015.lineart.crease_threshold = 0.0
ob_cube_cell_016.location = (-0.5923, -0.5427, -0.5597)
ob_cube_cell_016.lineart.crease_threshold = 0.0
ob_cube_cell_017.location = (-0.3539, 0.05186, 0.8274)
ob_cube_cell_017.lineart.crease_threshold = 0.0
ob_cube_cell_018.location = (-0.1802, 0.5936, -0.9917)
ob_cube_cell_018.lineart.crease_threshold = 0.0
ob_cube_cell_019.location = (-0.1128, 0.7945, -0.2751)
ob_cube_cell_019.lineart.crease_threshold = 0.0
ob_cube_cell_020.location = (0.5085, 0.6569, 0.1467)
ob_cube_cell_020.lineart.crease_threshold = 0.0
ob_cube_cell_021.location = (0.2537, -0.2568, -0.7419)
ob_cube_cell_021.lineart.crease_threshold = 0.0
ob_cube_cell_022.location = (-0.9436, 0.03801, -0.2348)
ob_cube_cell_022.lineart.crease_threshold = 0.0
ob_cube_cell_023.location = (-0.2707, -0.6297, 0.1583)
ob_cube_cell_023.lineart.crease_threshold = 0.0
ob_cube_cell_024.location = (0.3463, -0.6194, 0.6436)
ob_cube_cell_024.lineart.crease_threshold = 0.0

# ---- collection membership
col_collection.objects.link(ob_cube_cell)
col_collection.objects.link(ob_cube_cell_001)
col_collection.objects.link(ob_cube_cell_002)
col_collection.objects.link(ob_cube_cell_003)
col_collection.objects.link(ob_cube_cell_004)
col_collection.objects.link(ob_cube_cell_005)
col_collection.objects.link(ob_cube_cell_006)
col_collection.objects.link(ob_cube_cell_007)
col_collection.objects.link(ob_cube_cell_008)
col_collection.objects.link(ob_cube_cell_009)
col_collection.objects.link(ob_cube_cell_010)
col_collection.objects.link(ob_cube_cell_011)
col_collection.objects.link(ob_cube_cell_012)
col_collection.objects.link(ob_cube_cell_013)
col_collection.objects.link(ob_cube_cell_014)
col_collection.objects.link(ob_cube_cell_015)
col_collection.objects.link(ob_cube_cell_016)
col_collection.objects.link(ob_cube_cell_017)
col_collection.objects.link(ob_cube_cell_018)
col_collection.objects.link(ob_cube_cell_019)
col_collection.objects.link(ob_cube_cell_020)
col_collection.objects.link(ob_cube_cell_021)
col_collection.objects.link(ob_cube_cell_022)
col_collection.objects.link(ob_cube_cell_023)
col_collection.objects.link(ob_cube_cell_024)

# ---- scene / render settings (as saved in the file)
scene.frame_start = 1; scene.frame_end = 250; scene.frame_set(1)
scene.render.engine = 'BLENDER_EEVEE_NEXT'
scene.cycles.use_denoising = False
scene.cycles.samples = 128
scene.cycles.sampling_pattern = 'TABULATED_SOBOL'
scene.cycles.use_adaptive_sampling = False
scene.cycles.use_light_tree = False
scene.view_settings.view_transform = 'Filmic'
bpy.context.view_layer.update()

# ---- added for rendering (the .blend has no active camera and no usable light): camera, sun
cam_auto = bpy.data.cameras.new('AutoCamera')
cam_auto.lens = 50.0
cam_auto.sensor_width = 36.0
cam_auto.clip_end = 1000.0
ob_auto_camera = bpy.data.objects.new('AutoCamera', cam_auto)
scene.collection.objects.link(ob_auto_camera)
ob_auto_camera.location = (3.20507, -3.84609, 2.56406)
ob_auto_camera.rotation_euler = (1.09748, -7.21219e-08, 0.694738)
scene.camera = ob_auto_camera
light_auto_sun = bpy.data.lights.new('AutoSun', 'SUN')
light_auto_sun.energy = 3.0
light_auto_sun.angle = 0.0523599
ob_auto_sun = bpy.data.objects.new('AutoSun', light_auto_sun)
scene.collection.objects.link(ob_auto_sun)
ob_auto_sun.rotation_euler = (0.872665, 0.174533, 0.523599)
bpy.context.view_layer.update()
